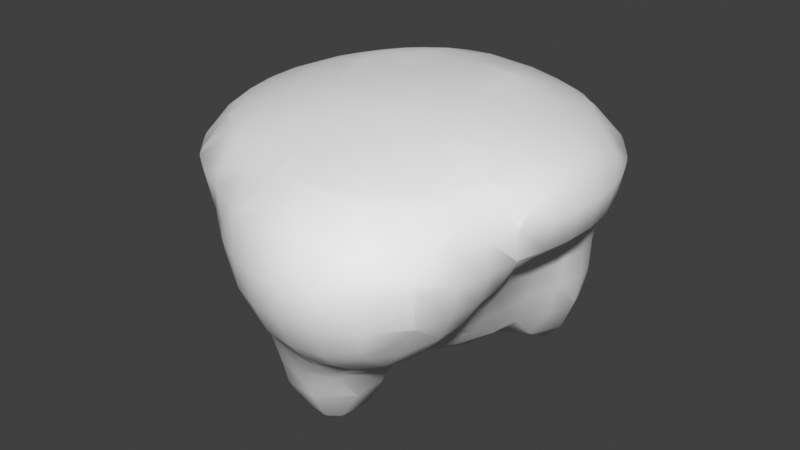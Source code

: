 # Source: floating_island_6.blend  (saved by Blender 4.5.91; exported with 4.5.12 LTS)
import bpy
from mathutils import Matrix  # noqa: F401  (used for matrix-valued properties, if any)

bpy.ops.wm.read_factory_settings(use_empty=True)
scene = bpy.context.scene
scene.name = 'Scene'

# ---- world
world_world = bpy.data.worlds.new('World'); scene.world = world_world
world_world.use_nodes = True; world_world.node_tree.nodes.clear()
_N = world_world.node_tree.nodes; _L = world_world.node_tree.links
n0 = _N.new('ShaderNodeOutputWorld'); n0.name = 'World Output'; n0.location = (300, 300)
n1 = _N.new('ShaderNodeBackground'); n1.name = 'Background'; n1.location = (10, 300)
n1.inputs[0].default_value = (0.05088, 0.05088, 0.05088, 1.0)
_L.new(n1.outputs[0], n0.inputs[0])
n0.is_active_output = True
world_world.color = (0.05088, 0.05088, 0.05088)
world_world.use_sun_shadow = False
world_world.sun_shadow_jitter_overblur = 0.0

# ---- meshes
me_floatingisland6_mesh = bpy.data.meshes.new('floatingisland6 mesh')
me_floatingisland6_mesh.from_pydata([(2.552, 3.587, 3.046), (2.552, 4.497, 2.719), (3.252, 4.497, 2.495), (3.462, 4.307, 2.495), (3.462, 3.587, 2.751), (3.462, 4.497, 2.404), (2.552, 5.407, 2.244), (3.462, 5.407, 1.617), (2.552, 4.997, 2.495), (2.552, 5.972, 1.585), (3.462, 5.426, 1.585), (3.487, 5.407, 1.585), (3.462, 5.407, 0.9862), (3.462, 5.198, 0.675), (4.226, 4.497, 0.675), (4.372, 4.497, 0.8564), (4.372, 4.603, 1.585), (3.462, 4.497, -0.1404), (3.462, 4.463, -0.235), (4.372, 3.674, -0.235), (4.372, 4.332, 0.675), (4.429, 3.587, -0.235), (4.902, 3.587, 0.675), (5.106, 3.587, 1.585), (4.466, 4.497, 1.585), (4.372, 3.587, 2.336), (4.372, 4.497, 1.734), (5.282, 3.252, 1.585), (5.282, 2.677, 1.972), (4.602, 2.677, 2.495), (4.372, 3.138, 2.495), (4.372, 2.677, 2.612), (4.372, 1.767, 2.76), (4.899, 1.767, 2.495), (4.372, 0.8571, 2.816), (5.018, 0.8571, 2.495), (5.282, 0.8571, 2.315), (5.282, 1.767, 2.228), (5.282, -0.05292, 2.282), (4.97, -0.05292, 2.495), (5.282, -0.9629, 2.108), (4.75, -0.9629, 2.495), (4.372, -1.873, 2.477), (4.372, -1.806, 2.495), (5.282, -1.873, 1.639), (4.372, -0.9629, 2.686), (3.462, -1.873, 2.876), (3.462, -0.9629, 3.019), (4.341, -1.873, 2.495), (2.552, -1.873, 3.092), (2.552, -0.9629, 3.237), (1.642, -1.873, 3.238), (1.642, -0.9629, 3.373), (0.7322, -1.873, 3.317), (0.7322, -1.301, 3.405), (1.317, -0.9629, 3.405), (0.7322, -0.9629, 3.448), (0.7322, -0.05292, 3.519), (1.642, -0.05292, 3.446), (1.642, -0.6312, 3.405), (1.964, -0.05292, 3.405), (-0.1778, -0.9629, 3.466), (-0.1778, -0.05292, 3.536), (-0.1778, 0.8571, 3.552), (0.7322, 0.8571, 3.535), (-1.088, -0.9629, 3.427), (-1.088, -0.05292, 3.5), (-0.1778, -1.432, 3.405), (-1.088, -1.142, 3.405), (-1.088, -1.873, 3.296), (-0.1778, -1.873, 3.336), (-1.088, -2.783, 3.087), (-0.1778, -2.783, 3.133), (-1.088, -3.693, 2.774), (-0.1778, -3.693, 2.855), (-0.1778, -4.539, 2.495), (-1.088, -4.271, 2.495), (-1.088, -4.603, 2.291), (-0.1778, -4.603, 2.463), (-0.1778, -5.513, 1.805), (-0.6692, -5.513, 1.585), (-1.088, -5.325, 1.585), (-1.088, -5.513, 1.175), (-0.1778, -5.701, 1.585), (-0.1778, -6.068, 0.675), (-1.088, -5.58, 0.675), (0.7322, -5.913, 1.585), (0.7322, -6.332, 0.675), (-0.1778, -5.956, -0.235), (0.7322, -6.302, -0.235), (-0.1778, -5.513, -1.038), (0.7322, -5.911, -1.145), (-0.06295, -5.513, -1.145), (0.7322, -5.513, -1.651), (1.642, -6.044, -1.145), (1.642, -5.513, -1.785), (1.642, -5.196, -2.055), (0.7322, -5.239, -2.055), (2.552, -5.86, -1.145), (2.552, -5.513, -1.582), (1.642, -6.383, -0.235), (2.552, -6.207, -0.235), (3.462, -5.717, -0.235), (3.462, -5.513, -0.7764), (3.175, -5.513, -1.145), (2.552, -6.18, 0.675), (3.462, -5.699, 0.675), (2.552, -5.679, 1.585), (2.893, -5.513, 1.585), (3.462, -5.513, 1.103), (2.552, -5.513, 1.75), (2.552, -4.603, 2.345), (3.462, -4.603, 1.97), (3.462, -5.123, 1.585), (2.552, -4.242, 2.495), (3.171, -3.693, 2.495), (3.462, -3.693, 2.381), (2.552, -3.693, 2.682), (2.552, -2.783, 2.907), (3.462, -2.783, 2.643), (3.462, -3.322, 2.495), (3.81, -2.783, 2.495), (1.642, -4.603, 2.511), (1.642, -3.693, 2.836), (1.767, -4.603, 2.495), (1.642, -4.637, 2.495), (0.7322, -4.603, 2.544), (0.7322, -4.701, 2.495), (0.7322, -5.513, 1.988), (1.642, -5.513, 1.975), (1.642, -5.917, 1.585), (0.08786, -4.603, 2.495), (0.7322, -3.693, 2.883), (0.7322, -2.783, 3.124), (1.642, -2.783, 3.058), (4.372, -3.693, 1.783), (4.372, -4.016, 1.585), (3.972, -4.603, 1.585), (4.372, -4.603, 0.9771), (4.372, -4.737, 0.675), (3.694, -5.513, 0.675), (4.372, -4.646, -0.235), (3.703, -5.513, -0.235), (4.372, -4.603, -0.3074), (3.957, -4.603, -1.145), (3.462, -5.267, -1.145), (3.462, -4.603, -1.681), (4.26, -3.693, -1.145), (3.462, -3.693, -1.953), (4.264, -2.783, -1.145), (3.462, -2.783, -1.923), (4.372, -3.693, -0.974), (4.372, -2.783, -1.004), (4.372, -1.873, -0.765), (4.09, -1.873, -1.145), (4.372, -0.9629, -0.5442), (4.051, -0.9629, -1.145), (3.462, -1.873, -1.996), (3.663, -0.9629, -2.055), (3.462, -1.692, -2.055), (3.462, -0.9629, -2.462), (3.833, -0.05292, -2.055), (3.462, -0.05292, -2.955), (3.908, 0.8571, -2.055), (3.591, 0.8571, -2.965), (3.462, 0.02787, -2.965), (3.462, 0.8571, -3.148), (3.456, -0.05292, -2.965), (2.552, -1.873, -2.77), (3.413, -1.873, -2.055), (3.084, -0.9629, -2.965), (2.552, -1.545, -2.965), (2.552, -2.783, -2.544), (3.277, -2.783, -2.055), (2.552, -3.693, -2.47), (3.301, -3.693, -2.055), (2.552, -4.603, -2.169), (2.847, -4.603, -2.055), (2.552, -4.852, -2.055), (1.642, -4.603, -2.682), (2.198, -2.783, -2.965), (2.11, -3.693, -2.965), (1.662, -3.693, -3.875), (1.736, -2.783, -3.875), (1.642, -1.873, -3.494), (1.642, -2.498, -3.875), (2.262, -1.873, -2.965), (1.642, -3.732, -3.875), (1.642, -4.386, -2.965), (0.7322, -4.603, -3.504), (1.323, -4.603, -2.965), (0.7322, -4.488, -3.875), (0.7322, -4.793, -2.965), (-0.1778, -4.603, -3.186), (-0.1778, -4.667, -2.965), (-0.1778, -4.976, -2.055), (-0.3002, -4.603, -2.965), (-0.6971, -4.603, -2.055), (-1.053, -4.603, -1.145), (-0.1778, -5.442, -1.145), (-1.088, -4.603, -1.073), (-1.088, -5.285, -0.235), (-0.8334, -5.513, -0.235), (-1.088, -5.513, 0.2844), (-1.998, -4.603, 0.1873), (-1.998, -4.904, 0.675), (-1.189, -5.513, 0.675), (-1.677, -4.603, -0.235), (-1.998, -4.14, -0.235), (-1.998, -3.693, -0.6402), (-1.088, -4.554, -1.145), (-1.622, -3.693, -1.145), (-1.088, -4.104, -2.055), (-1.301, -3.693, -2.055), (-1.088, -3.732, -2.965), (-1.106, -3.693, -2.965), (-1.088, -3.693, -3.062), (-0.1778, -4.418, -3.875), (-0.9042, -3.693, -3.875), (-0.9761, -2.783, -3.875), (-1.088, -2.783, -3.487), (-0.3846, -3.693, -4.785), (-0.4974, -2.783, -4.785), (-0.1778, -3.693, -4.966), (-0.1778, -2.783, -5.081), (-0.1778, -2.374, -4.785), (0.7322, -2.783, -5.187), (0.7322, -2.262, -4.785), (-0.1778, -1.873, -3.966), (0.7322, -1.873, -4.212), (0.7322, -1.621, -3.875), (-0.1778, -1.83, -3.875), (-0.1778, -0.9629, -3.13), (0.7322, -0.9629, -3.527), (0.7322, -0.05292, -3.757), (-0.1778, -0.05292, -3.34), (1.642, -0.9629, -3.622), (1.642, -0.3158, -3.875), (1.139, -0.05292, -3.875), (1.642, -0.05292, -3.924), (1.642, 0.7508, -3.875), (2.053, -0.05292, -3.875), (1.642, 0.8571, -3.854), (0.7322, 0.8571, -3.673), (2.552, -0.05292, -3.717), (2.552, 0.8571, -3.763), (2.552, -0.9629, -3.375), (-1.088, -0.05292, -3.153), (-1.088, -0.908, -2.965), (-0.6696, -0.9629, -2.965), (-1.088, -0.9629, -2.945), (-1.203, -0.9629, -2.965), (-1.998, -0.9629, -3.178), (-1.998, -0.05292, -3.313), (-1.088, 0.8571, -3.052), (-1.998, 0.8571, -3.223), (-1.088, 1.102, -2.965), (-1.998, 1.598, -2.965), (-0.1778, 0.8571, -3.241), (-0.1778, 1.4, -2.965), (-1.088, 1.767, -2.649), (-0.1778, 1.767, -2.657), (0.4778, 1.767, -2.965), (0.7322, 1.936, -2.965), (0.7322, 2.598, -2.055), (0.2091, 2.677, -2.055), (-0.1778, 2.677, -2.273), (0.7322, 2.677, -1.965), (0.7322, 3.587, -1.426), (0.1772, 3.587, -2.055), (0.7322, 4.311, -1.145), (0.6574, 4.497, -1.145), (-0.01978, 4.497, -2.055), (0.7322, 4.497, -1.029), (-0.1778, 4.714, -2.055), (-0.1778, 5.4, -1.145), (-1.088, 5.407, -1.722), (-1.088, 5.184, -2.055), (-0.1916, 5.407, -1.145), (-0.1778, 5.407, -1.13), (-1.998, 5.407, -1.38), (-1.998, 4.966, -2.055), (-1.998, 4.497, -2.409), (-1.088, 4.497, -2.595), (-1.998, 3.587, -2.651), (-1.088, 3.587, -2.753), (-1.998, 2.677, -2.683), (-1.088, 2.677, -2.632), (-1.998, 1.767, -2.886), (-2.908, 2.677, -2.423), (-2.908, 1.817, -2.965), (-2.438, 1.767, -2.965), (-3.818, 1.767, -2.843), (-3.264, 1.767, -2.965), (-3.558, 2.677, -2.055), (-3.818, 2.565, -2.055), (-3.818, 2.677, -1.848), (-2.908, 3.52, -2.055), (-2.908, 3.587, -2.026), (-3.453, 3.587, -1.145), (-3.818, 3.055, -1.145), (-3.818, 3.587, -0.3486), (-4.728, 2.677, -0.4606), (-4.381, 2.677, -1.145), (-3.901, 3.587, -0.235), (-4.728, 2.797, -0.235), (-4.728, 3.587, 0.4905), (-3.818, 3.697, -0.235), (-3.818, 4.497, 0.344), (-4.248, 4.497, 0.675), (-4.728, 3.887, 0.675), (-4.49, 4.497, 1.585), (-4.728, 4.2, 1.585), (-3.818, 4.924, 0.675), (-3.818, 5.166, 1.585), (-3.222, 5.407, 0.675), (-3.512, 5.407, 1.585), (-3.415, 4.497, -0.235), (-2.908, 5.204, -0.235), (-2.908, 5.407, 0.2541), (-2.908, 5.621, 0.675), (-2.683, 5.407, -0.235), (-1.998, 5.805, -0.235), (-1.998, 6.076, 0.675), (-1.998, 6.215, 1.585), (-2.908, 5.799, 1.585), (-2.908, 5.407, 2.093), (-1.998, 5.407, 2.425), (-1.998, 5.291, 2.495), (-2.908, 4.783, 2.495), (-2.908, 4.497, 2.623), (-1.998, 4.497, 2.855), (-1.7, 5.407, 2.495), (-1.088, 5.407, 2.606), (-1.088, 4.497, 3.065), (-1.088, 5.594, 2.495), (-0.1778, 5.775, 2.495), (-0.1778, 5.407, 2.724), (-1.088, 6.317, 1.855), (-0.1778, 6.317, 1.991), (0.7322, 6.317, 1.953), (0.7322, 5.712, 2.495), (1.642, 6.317, 1.595), (1.642, 5.42, 2.495), (0.7322, 5.407, 2.668), (1.642, 5.407, 2.502), (0.7322, 4.497, 3.022), (1.642, 4.497, 2.911), (0.7322, 3.587, 3.303), (1.642, 3.587, 3.264), (1.642, 2.945, 3.405), (0.7322, 3.123, 3.405), (2.552, 2.677, 3.239), (1.858, 2.677, 3.405), (2.552, 1.767, 3.297), (1.976, 1.767, 3.405), (1.642, 1.767, 3.46), (1.642, 2.677, 3.444), (0.7322, 1.767, 3.514), (0.7322, 2.677, 3.477), (1.642, 0.8571, 3.463), (-0.1778, 1.767, 3.514), (-0.1778, 2.677, 3.435), (-1.088, 1.767, 3.516), (-1.088, 2.677, 3.485), (-1.088, 0.8571, 3.516), (-1.998, 0.8571, 3.452), (-1.998, 1.767, 3.476), (-1.991, -0.05292, 3.405), (-1.998, -0.03157, 3.405), (-1.998, -0.05292, 3.404), (-2.908, -0.05292, 3.255), (-2.908, 0.8571, 3.313), (-2.363, 0.8571, 3.405), (-2.908, -0.9629, 3.166), (-1.998, -0.9629, 3.331), (-2.908, -1.873, 3.014), (-1.998, -1.873, 3.191), (-2.908, -2.783, 2.767), (-1.998, -2.783, 2.971), (-1.998, -3.693, 2.629), (-2.528, -3.693, 2.495), (-2.908, -3.451, 2.495), (-1.998, -3.96, 2.495), (-3.678, -2.783, 2.495), (-3.818, -3.693, 1.809), (-3.818, -2.783, 2.428), (-2.908, -3.693, 2.362), (-3.818, -2.628, 2.495), (-4.728, -2.783, 1.693), (-4.728, -1.873, 2.273), (-4.359, -1.873, 2.495), (-3.818, -1.873, 2.736), (-4.728, -0.9629, 2.521), (-3.818, -0.9629, 2.914), (-4.728, -1.092, 2.495), (-4.728, -0.05292, 2.64), (-3.818, -0.05292, 3.009), (-4.728, 0.8571, 2.666), (-3.818, 0.8571, 3.032), (-4.728, 1.767, 2.602), (-3.818, 1.767, 2.977), (-4.728, 2.425, 2.495), (-4.627, 2.677, 2.495), (-3.818, 2.677, 2.851), (-4.728, 2.677, 2.434), (-4.728, 3.587, 2.101), (-4.111, 3.587, 2.495), (-5.638, 1.767, 1.883), (-5.638, 2.421, 1.585), (-5.553, 2.677, 1.585), (-4.924, 1.767, 2.495), (-5.638, 0.8571, 2.016), (-5.043, 0.8571, 2.495), (-5.638, -0.05292, 1.962), (-4.994, -0.05292, 2.495), (-5.638, -0.9629, 1.663), (-4.775, -0.9629, 2.495), (-5.677, -0.9629, 1.585), (-5.862, -0.05292, 1.585), (-5.676, -0.9629, 0.675), (-5.856, -0.05292, 0.675), (-5.651, -0.9629, -0.235), (-5.828, -0.05292, -0.235), (-5.638, -0.9629, -0.7212), (-5.638, -0.8678, -1.145), (-5.785, -0.05292, -1.145), (-5.638, -0.05292, -1.858), (-5.638, 0.8571, -1.409), (-5.683, 0.8571, -1.145), (-5.638, 1.0, -1.145), (-5.638, 1.314, -0.235), (-5.764, 0.8571, -0.235), (-5.638, 1.767, 0.5426), (-5.686, 1.767, 0.675), (-5.853, 0.8571, 0.675), (-5.803, 1.767, 1.585), (-5.903, 0.8571, 1.585), (-5.638, 1.929, 0.675), (-5.451, 1.767, -0.235), (-4.837, 2.677, -0.235), (-5.371, 2.677, 0.675), (-5.277, 1.767, -1.145), (-5.43, 0.8571, -2.055), (-4.93, 1.767, -2.055), (-4.728, 0.8571, -2.799), (-4.728, 1.767, -2.303), (-4.728, 1.983, -2.055), (-4.728, -0.05292, -2.912), (-5.558, -0.05292, -2.055), (-4.728, -0.9629, -2.742), (-5.367, -0.9629, -2.055), (-4.728, -1.873, -2.105), (-4.768, -1.873, -2.055), (-5.608, -0.9629, -1.145), (-5.095, -1.873, -1.145), (-5.638, -0.9965, -0.235), (-5.188, -1.873, -0.235), (-5.638, -1.074, 0.675), (-5.286, -1.873, 0.675), (-5.638, -1.087, 1.585), (-5.331, -1.873, 1.585), (-4.728, -2.409, -0.235), (-4.728, -2.683, 0.675), (-4.642, -2.783, 0.675), (-4.272, -2.783, -0.235), (-4.728, -2.783, 0.8598), (-4.728, -2.868, 1.585), (-3.978, -3.693, 1.585), (-3.818, -3.693, 0.7952), (-3.818, -3.601, 0.675), (-3.818, -3.834, 1.585), (-2.908, -4.468, 1.585), (-2.908, -4.259, 0.675), (-3.705, -3.693, 0.675), (-2.908, -3.693, 0.131), (-3.818, -3.062, -0.235), (-2.908, -3.435, -0.235), (-3.818, -2.81, -1.145), (-2.908, -3.037, -1.145), (-3.818, -2.783, -1.242), (-2.908, -2.783, -1.81), (-1.998, -3.269, -1.145), (-1.998, -2.783, -1.818), (-1.998, -2.607, -2.055), (-2.908, -2.669, -2.055), (-2.908, -1.873, -2.89), (-1.998, -1.873, -2.763), (-3.818, -1.873, -2.729), (-3.818, -2.49, -2.055), (-2.908, -1.746, -2.965), (-3.818, -1.465, -2.965), (-3.818, -0.9629, -3.153), (-2.908, -0.9629, -3.279), (-2.908, -0.05292, -3.403), (-3.818, -0.05292, -3.288), (-2.908, 0.8571, -3.321), (-3.818, 0.8571, -3.197), (-4.437, 0.8571, -2.965), (-4.636, -0.05292, -2.965), (-3.818, 1.536, -2.965), (-4.332, -0.9629, -2.965), (-1.998, -1.525, -2.965), (-4.728, -1.912, -2.055), (-4.728, -2.253, -1.145), (-3.879, -2.783, -1.145), (-1.723, -2.783, -2.055), (-2.652, -4.603, 1.585), (-2.396, -4.603, 0.675), (-1.998, -4.899, 1.585), (-1.998, -4.603, 2.015), (-4.791, -2.783, 1.585), (-4.728, 2.406, -1.145), (-3.818, 3.587, 2.625), (-3.818, 3.96, 2.495), (-3.276, 4.497, 2.495), (-2.908, 3.587, 2.924), (-3.818, 4.497, 2.235), (-2.908, 2.677, 3.138), (-2.908, 1.767, 3.283), (-1.998, 2.677, 3.389), (-1.998, 2.549, 3.405), (-2.387, 1.767, 3.405), (-1.896, 2.677, 3.405), (-1.088, 3.248, 3.405), (-1.998, 3.587, 3.176), (-1.088, 3.587, 3.348), (-0.1778, 3.587, 3.336), (-0.1778, 2.957, 3.405), (2.552, 0.8571, 3.331), (2.084, 0.8571, 3.405), (2.552, -0.05292, 3.314), (3.462, 2.677, 2.959), (3.462, 1.767, 3.078), (1.676, 5.407, 2.495), (-0.1778, 4.497, 3.122), (0.7322, 6.522, 1.585), (1.642, 6.322, 1.585), (0.7322, 6.331, 0.675), (0.8175, 6.317, 0.675), (1.642, 6.317, 1.017), (0.7322, 6.317, 0.6597), (0.7322, 5.407, -0.1391), (1.642, 5.407, 0.09466), (1.642, 6.132, 0.675), (0.7322, 5.317, -0.235), (1.642, 4.726, -0.235), (2.552, 4.692, -0.235), (2.552, 5.407, 0.3531), (0.6054, 5.407, -0.235), (2.552, 5.769, 0.675), (1.658, 6.317, 1.585), (3.171, 5.407, 0.675), (-0.1778, 6.317, 0.6086), (-0.1778, 5.81, -0.235), (-1.088, 5.974, -0.235), (-0.9147, 6.317, 0.675), (-1.088, 6.298, 0.675), (-1.088, 6.317, 0.7211), (-0.1778, 6.375, 0.675), (-0.1778, 6.557, 1.585), (-1.088, 6.461, 1.585), (-1.681, 6.317, 1.585), (-1.998, 5.513, -1.145), (-2.197, 5.407, -1.145), (-1.088, 5.678, -1.145), (-5.131, 3.587, 1.585), (-4.92, 3.587, 0.675), (-2.882, 3.587, -2.055), (-2.908, 1.767, -2.993), (-0.1778, 3.587, -2.385), (-2.908, 4.497, -1.395), (-2.457, 4.497, -2.055), (-2.908, 4.706, -1.145), (-3.032, 4.497, -1.145), (0.803, 2.677, -2.055), (0.7322, 1.767, -3.127), (1.642, 1.767, -3.791), (1.642, 2.677, -3.736), (1.194, 2.677, -2.965), (1.784, 1.767, -3.875), (1.749, 2.677, -3.875), (2.552, 1.767, -4.175), (2.552, 2.677, -4.548), (2.552, 3.587, -4.122), (2.218, 3.587, -3.875), (2.552, 3.773, -3.875), (2.552, 4.159, -2.965), (1.703, 3.587, -2.965), (1.642, 3.587, -2.759), (2.552, 4.284, -2.055), (1.642, 3.732, -2.055), (3.462, 4.084, -2.965), (3.462, 4.216, -2.055), (4.079, 3.587, -2.965), (4.227, 3.587, -2.055), (4.372, 2.677, -2.842), (4.372, 3.28, -2.055), (4.346, 2.677, -2.965), (4.372, 3.367, -1.145), (4.26, 3.587, -1.145), (4.372, 3.587, -0.4322), (4.516, 2.677, -1.145), (4.713, 2.677, -0.235), (4.372, 1.767, -0.9136), (4.621, 1.767, -0.235), (4.372, 1.893, -1.145), (5.282, 1.767, 0.3674), (5.282, 2.677, 0.6211), (5.282, 0.8571, 0.2799), (4.527, 0.8571, -0.235), (5.696, 0.8571, 0.675), (5.592, 1.767, 0.675), (5.879, 0.8571, 1.585), (5.778, 1.767, 1.585), (5.527, 2.677, 1.585), (5.333, 2.677, 0.675), (5.654, -0.05292, 0.675), (5.838, -0.05292, 1.585), (5.465, -0.9629, 0.675), (5.652, -0.9629, 1.585), (5.282, -0.9629, 0.4614), (5.282, -0.05292, 0.3153), (5.282, -1.784, 0.675), (4.604, -0.9629, -0.235), (4.775, -1.873, -0.235), (5.269, -1.873, 0.675), (5.282, -1.873, 0.7248), (5.122, -2.783, 0.675), (4.943, -2.783, 1.585), (5.282, -1.937, 1.585), (5.311, -1.873, 1.585), (5.282, 2.804, 0.675), (4.372, 2.12, -2.055), (4.473, 2.677, -2.055), (4.26, 1.767, -2.055), (4.336, 1.767, -1.145), (4.372, 0.8571, -0.3998), (4.066, 0.8571, -1.145), (4.076, 1.767, -2.965), (3.499, 1.767, -3.875), (3.977, 2.677, -3.875), (1.513, 3.587, -2.055), (1.642, 3.506, -2.965), (3.462, 3.587, -3.982), (3.462, 3.668, -3.875), (3.573, 3.587, -3.875), (3.462, 2.677, -4.434), (2.552, 1.191, -3.875), (3.462, 1.73, -3.875), (3.462, 1.767, -3.91), (1.234, -1.873, -3.875), (-0.974, -1.873, -2.965), (-0.2472, -1.873, -3.875), (1.252, -2.783, -4.785), (1.642, -2.783, -4.115), (1.642, -3.693, -3.927), (1.137, -3.693, -4.785), (0.7322, -3.693, -5.078), (0.7322, -4.009, -4.785), (-0.1778, -3.899, -4.785), (-1.088, -2.091, -2.965), (-1.088, -1.873, -2.863), (-1.257, -2.783, -2.965), (-2.434, -3.693, -0.235), (4.065, -0.05292, -1.145), (4.372, -0.05292, -0.4574), (4.842, -2.783, -0.235), (4.736, -3.693, -0.235), (4.397, -4.603, -0.235), (4.461, -4.603, 0.675), (4.885, -3.693, 0.675), (4.55, -3.693, 1.585), (1.642, -6.373, 0.675), (-1.344, -0.9629, 3.405), (3.462, 0.8571, 3.125), (4.086, 3.587, 2.495), (3.371, 4.497, -0.235), (2.552, 4.497, -0.6395), (2.552, 4.371, -1.145), (3.462, 4.258, -1.145), (1.642, 4.497, -0.391), (1.642, 3.965, -1.145), (4.548, -0.05292, -0.235), (3.462, -0.05292, 3.106), (4.372, -0.05292, 2.793), (4.372, -2.783, 2.174), (-0.1778, 4.497, -2.205)], [], [(3, 2, 1, 0), (4, 3, 0), (2, 3, 5), (2, 5, 7, 6), (8, 2, 6), (7, 10, 9, 6), (11, 10, 7), (10, 11, 12), (15, 14, 13, 12), (11, 16, 15, 12), (13, 14, 17), (20, 19, 18, 17), (14, 20, 17), (20, 22, 21, 19), (23, 22, 20, 15), (24, 23, 15), (23, 24, 26, 25), (24, 16, 26), (28, 27, 23, 25), (30, 29, 28, 25), (29, 30, 31), (33, 29, 31, 32), (35, 33, 32, 34), (37, 33, 35, 36), (36, 35, 39, 38), (38, 39, 41, 40), (40, 41, 43, 42), (44, 40, 42), (43, 41, 45), (43, 45, 47, 46), (48, 43, 46), (46, 47, 50, 49), (49, 50, 52, 51), (52, 55, 54, 53), (51, 52, 53), (54, 55, 56), (59, 58, 57, 56), (55, 59, 56), (59, 60, 58), (56, 57, 62, 61), (57, 64, 63, 62), (61, 62, 66, 65), (68, 67, 61, 65), (70, 67, 68, 69), (72, 70, 69, 71), (74, 72, 71, 73), (76, 75, 74, 73), (78, 75, 76, 77), (80, 79, 78, 77), (81, 80, 77), (80, 81, 82), (84, 83, 80, 82), (85, 84, 82), (87, 86, 83, 84), (89, 87, 84, 88), (91, 89, 88, 90), (92, 91, 90), (91, 92, 93), (95, 94, 91, 93), (97, 96, 95, 93), (99, 98, 94, 95), (98, 101, 100, 94), (103, 102, 101, 98), (104, 103, 98), (102, 106, 105, 101), (109, 108, 107, 105), (106, 109, 105), (107, 108, 110), (113, 112, 111, 110), (108, 113, 110), (116, 115, 114, 111), (112, 116, 111), (114, 115, 117), (120, 119, 118, 117), (115, 120, 117), (120, 121, 119), (114, 117, 123, 122), (124, 114, 122), (125, 124, 122), (127, 125, 122, 126), (129, 125, 127, 128), (86, 130, 129, 128), (131, 127, 126), (122, 123, 132, 126), (123, 134, 133, 132), (120, 115, 116), (136, 135, 116, 112), (137, 136, 112), (136, 137, 138), (138, 137, 113, 109), (140, 139, 138, 109), (139, 140, 142, 141), (143, 141, 142, 103), (145, 144, 143, 103), (144, 145, 146), (148, 147, 144, 146), (150, 149, 147, 148), (147, 149, 152, 151), (149, 154, 153, 152), (154, 156, 155, 153), (158, 156, 154, 157), (159, 158, 157), (158, 159, 160), (162, 161, 158, 160), (164, 163, 161, 162), (165, 164, 162), (164, 165, 166), (167, 165, 162), (160, 159, 169, 168), (171, 170, 160, 168), (168, 169, 173, 172), (172, 173, 175, 174), (174, 175, 177, 176), (177, 178, 176), (176, 178, 96, 179), (181, 180, 172, 174), (183, 180, 181, 182), (180, 183, 185, 184), (186, 180, 184), (182, 181, 188, 187), (187, 188, 190, 189), (191, 187, 189), (190, 188, 179), (190, 192, 189), (189, 192, 194, 193), (192, 97, 195, 194), (195, 197, 196, 194), (199, 198, 197, 195), (90, 202, 201, 200), (198, 199, 90, 200), (201, 202, 203), (203, 206, 205, 204), (207, 201, 203, 204), (208, 207, 204), (200, 207, 208, 209), (211, 210, 200, 209), (210, 211, 213, 212), (212, 213, 215, 214), (214, 215, 216), (193, 196, 214, 216), (218, 217, 193, 216), (220, 219, 218, 216), (218, 219, 222, 221), (221, 222, 224, 223), (222, 225, 224), (225, 227, 226, 224), (229, 227, 225, 228), (231, 230, 229, 228), (233, 230, 231, 232), (235, 234, 233, 232), (238, 237, 236, 233), (234, 238, 233), (237, 238, 239), (238, 240, 239), (241, 237, 239), (242, 240, 238, 234), (243, 242, 234), (244, 241, 240, 242), (245, 244, 242), (241, 244, 246, 236), (237, 241, 236), (244, 167, 170, 246), (232, 249, 248, 247), (235, 232, 247), (248, 249, 250), (251, 248, 250), (247, 248, 251, 252), (253, 247, 252), (255, 254, 247, 253), (257, 256, 254, 255), (256, 259, 258, 254), (261, 259, 256, 260), (262, 259, 261), (264, 263, 262, 261), (266, 265, 264, 261), (264, 265, 267), (265, 269, 268, 267), (272, 271, 270, 268), (269, 272, 268), (270, 271, 273), (275, 271, 272, 274), (275, 274, 277, 276), (278, 275, 276), (275, 278, 279), (276, 277, 281, 280), (281, 277, 283, 282), (282, 283, 285, 284), (284, 285, 287, 286), (286, 287, 260, 288), (288, 291, 290, 289), (286, 288, 289), (257, 291, 288), (289, 290, 293, 292), (295, 294, 289, 292), (294, 295, 296), (298, 297, 294, 296), (300, 299, 298, 296), (299, 300, 301), (301, 300, 303, 302), (305, 304, 301, 302), (304, 305, 306), (308, 307, 304, 306), (310, 309, 308, 306), (312, 311, 309, 310), (309, 311, 314, 313), (314, 316, 315, 313), (319, 318, 317, 308), (313, 315, 319, 308), (315, 320, 319), (323, 322, 321, 319), (320, 323, 319), (325, 324, 323, 320), (327, 324, 325, 326), (329, 328, 327, 326), (331, 328, 329, 330), (333, 332, 328, 331), (334, 333, 331), (335, 332, 333), (337, 336, 335, 333), (335, 336, 339, 338), (336, 341, 340, 339), (341, 343, 342, 340), (345, 343, 341, 344), (347, 345, 344, 346), (349, 347, 346, 348), (351, 350, 349, 348), (353, 352, 0, 349), (350, 353, 349), (352, 353, 355, 354), (355, 353, 357, 356), (356, 357, 359, 358), (360, 356, 358, 64), (358, 359, 362, 361), (361, 362, 364, 363), (63, 361, 363, 365), (365, 363, 367, 366), (368, 66, 365, 366), (369, 368, 366), (368, 369, 370), (369, 373, 372, 371), (370, 369, 371), (375, 370, 371, 374), (377, 375, 374, 376), (379, 377, 376, 378), (381, 380, 379, 378), (382, 381, 378), (381, 383, 380), (384, 382, 378), (382, 384, 386, 385), (387, 382, 385), (384, 388, 386), (388, 391, 390, 389), (386, 388, 389), (391, 388, 392), (391, 392, 394, 393), (395, 391, 393), (394, 397, 396, 393), (397, 399, 398, 396), (399, 401, 400, 398), (404, 403, 402, 400), (401, 404, 400), (402, 403, 405), (403, 407, 406, 405), (405, 410, 409, 408), (411, 402, 405, 408), (413, 411, 408, 412), (415, 413, 412, 414), (417, 415, 414, 416), (414, 419, 418, 416), (418, 419, 421, 420), (420, 421, 423, 422), (423, 426, 425, 424), (422, 423, 424), (425, 426, 427), (426, 429, 428, 427), (429, 430, 428), (429, 432, 431, 430), (432, 435, 434, 433), (431, 432, 433), (437, 436, 434, 435), (434, 436, 409, 438), (434, 438, 433), (441, 440, 439, 433), (438, 441, 433), (439, 431, 433), (431, 439, 442, 430), (442, 444, 443, 428), (430, 442, 428), (443, 444, 446, 445), (444, 447, 446), (449, 443, 445, 448), (451, 449, 448, 450), (453, 451, 450, 452), (455, 454, 451, 453), (455, 457, 456, 424), (454, 455, 424), (457, 459, 458, 456), (459, 461, 460, 458), (463, 459, 457, 462), (465, 464, 463, 462), (463, 464, 466), (469, 468, 467, 466), (464, 470, 469, 466), (471, 468, 469), (468, 471, 385), (473, 472, 471, 469), (474, 473, 469), (473, 474, 475), (475, 474, 470, 476), (477, 475, 476), (479, 477, 476, 478), (481, 479, 478, 480), (483, 482, 479, 481), (485, 484, 483, 481), (487, 484, 485, 486), (486, 485, 489, 488), (491, 490, 486, 488), (493, 490, 491, 492), (495, 494, 493, 492), (497, 496, 494, 495), (499, 498, 497, 495), (498, 500, 497), (501, 499, 495, 492), (252, 502, 490, 493), (491, 501, 492), (488, 489, 503, 452), (480, 505, 504, 503), (489, 480, 503), (484, 506, 483), (478, 505, 480), (476, 465, 505, 478), (508, 507, 472, 473), (509, 507, 508, 205), (507, 509, 510), (470, 474, 469), (467, 511, 466), (511, 467, 389), (505, 465, 462, 504), (470, 464, 465, 476), (504, 455, 453, 503), (503, 453, 452), (448, 499, 501, 450), (444, 442, 512, 447), (428, 443, 449, 427), (451, 454, 425, 427), (449, 451, 427), (456, 422, 424), (425, 454, 424), (421, 435, 432, 423), (458, 420, 422, 456), (419, 437, 435, 421), (460, 418, 420, 458), (418, 460, 416), (409, 436, 408), (513, 407, 403, 404), (514, 407, 513), (330, 515, 514, 513), (516, 330, 513), (514, 515, 517), (518, 516, 513, 404), (519, 518, 404, 401), (521, 520, 518, 519), (522, 521, 519), (521, 522, 367), (402, 411, 400), (372, 519, 401, 399), (400, 411, 413, 398), (398, 413, 415, 396), (396, 415, 417, 393), (417, 395, 393), (391, 395, 390), (390, 461, 511, 389), (471, 472, 387, 385), (384, 378, 376, 392), (388, 384, 392), (376, 374, 394, 392), (374, 371, 397, 394), (371, 372, 399, 397), (373, 369, 366), (364, 523, 521, 367), (363, 364, 367), (524, 523, 364), (524, 526, 525, 520), (523, 524, 520), (524, 528, 527, 526), (354, 355, 530, 529), (529, 530, 60, 531), (533, 532, 352, 354), (528, 351, 348, 527), (8, 534, 345, 347), (1, 8, 347), (346, 344, 337, 535), (534, 343, 345), (342, 537, 536, 340), (537, 540, 539, 538), (536, 537, 538), (538, 539, 541), (539, 544, 543, 542), (541, 539, 542), (543, 546, 545, 542), (548, 547, 546, 543), (545, 549, 542), (544, 550, 548, 543), (9, 550, 544, 540), (551, 9, 540), (550, 552, 548), (542, 549, 554, 553), (541, 542, 553), (554, 549, 279), (556, 553, 554, 555), (557, 556, 555), (556, 557, 558), (560, 559, 556, 558), (561, 560, 558), (562, 561, 558), (561, 562, 338), (556, 559, 553), (559, 538, 541, 553), (544, 539, 540), (537, 551, 540), (560, 536, 538, 559), (344, 341, 336, 337), (526, 334, 331, 525), (535, 337, 333, 334), (329, 515, 330), (328, 332, 327), (338, 562, 324, 327), (332, 335, 338, 327), (325, 316, 326), (562, 558, 557, 323), (324, 562, 323), (564, 321, 322, 563), (564, 563, 280), (322, 555, 565, 563), (323, 557, 555, 322), (321, 318, 319), (567, 566, 312, 310), (312, 566, 406), (410, 566, 567, 441), (309, 313, 308), (317, 307, 308), (567, 310, 306), (440, 441, 567, 306), (305, 440, 306), (304, 307, 301), (303, 512, 302), (440, 305, 302), (568, 297, 298), (303, 296, 295, 447), (512, 303, 447), (293, 290, 569), (294, 297, 289), (293, 500, 292), (447, 295, 292, 446), (285, 570, 266, 287), (568, 284, 286, 289), (297, 568, 289), (563, 565, 276, 280), (280, 281, 572, 571), (573, 564, 280, 571), (574, 573, 571), (575, 264, 267), (262, 263, 576), (579, 578, 577, 576), (263, 579, 576), (578, 581, 580, 577), (580, 581, 583, 582), (581, 585, 584, 583), (585, 586, 584), (585, 588, 587, 586), (590, 587, 588, 589), (591, 590, 589), (590, 593, 592, 587), (593, 595, 594, 592), (594, 595, 597, 596), (598, 594, 596), (595, 600, 599, 597), (599, 600, 601), (603, 602, 599, 601), (21, 603, 601), (602, 603, 605, 604), (606, 602, 604), (605, 603, 608, 607), (610, 605, 607, 609), (607, 612, 611, 609), (612, 614, 613, 611), (616, 615, 614, 612), (614, 615, 28, 37), (611, 613, 618, 617), (617, 618, 620, 619), (622, 617, 619, 621), (619, 623, 621), (626, 625, 624, 621), (623, 626, 621), (626, 623, 627), (629, 628, 626, 627), (630, 629, 627), (631, 630, 627), (630, 631, 44), (619, 620, 631, 627), (623, 619, 627), (609, 611, 617, 622), (608, 616, 612, 607), (632, 616, 608), (634, 602, 606, 633), (634, 633, 596), (606, 636, 635, 633), (636, 606, 604), (638, 636, 604, 637), (635, 639, 598, 596), (633, 635, 596), (641, 598, 639, 640), (597, 634, 596), (642, 591, 589), (579, 575, 642, 589), (643, 579, 589), (586, 645, 644, 584), (645, 646, 644), (644, 646, 641, 647), (648, 580, 582), (650, 649, 648, 582), (640, 649, 650), (583, 647, 650, 582), (588, 585, 581, 578), (643, 588, 578), (570, 269, 265, 266), (264, 575, 579, 263), (291, 257, 255, 496), (569, 291, 496), (251, 502, 252), (494, 253, 252, 493), (184, 651, 230, 233), (236, 184, 233), (653, 652, 249, 232), (231, 653, 232), (655, 654, 227, 229), (651, 185, 655, 229), (657, 654, 655, 656), (226, 654, 657, 658), (657, 659, 658), (658, 659, 660, 223), (659, 191, 217, 660), (660, 221, 223), (224, 226, 658, 223), (652, 653, 219, 220), (661, 652, 220), (652, 661, 662), (663, 661, 220), (213, 506, 663, 215), (482, 211, 209), (208, 664, 209), (204, 508, 473, 475), (664, 208, 204, 475), (85, 206, 203), (205, 508, 204), (210, 198, 200), (201, 207, 200), (194, 196, 193), (217, 191, 189, 193), (186, 171, 168), (161, 665, 156, 158), (156, 665, 666, 155), (155, 624, 625, 153), (153, 625, 667, 152), (152, 667, 668, 151), (151, 668, 669, 143), (668, 671, 670, 669), (157, 154, 149, 150), (177, 175, 148, 146), (144, 147, 151, 143), (669, 141, 143), (669, 670, 139, 141), (139, 670, 138), (671, 672, 136, 138), (670, 671, 138), (114, 124, 111), (113, 137, 112), (111, 124, 125, 129), (110, 111, 129), (106, 140, 109), (105, 107, 130, 673), (104, 145, 103), (142, 102, 103), (104, 98, 99), (199, 92, 90), (94, 100, 89, 91), (88, 202, 90), (673, 130, 86, 87), (206, 85, 82), (82, 81, 509, 205), (206, 82, 205), (127, 131, 78, 79), (128, 127, 79), (509, 81, 77, 510), (131, 75, 78), (77, 76, 383, 510), (131, 126, 132, 74), (75, 131, 74), (383, 76, 73, 380), (132, 133, 72, 74), (133, 53, 70, 72), (71, 69, 377, 379), (68, 674, 375, 377), (69, 68, 377), (674, 68, 65), (66, 368, 674, 65), (53, 54, 67, 70), (631, 620, 40, 44), (620, 618, 38, 40), (34, 32, 533, 675), (32, 31, 532, 533), (30, 676, 4, 532), (31, 30, 532), (28, 29, 33, 37), (615, 27, 28), (676, 30, 25), (19, 21, 601), (21, 22, 632, 608), (603, 21, 608), (17, 677, 547, 548), (552, 13, 17, 548), (547, 677, 678), (18, 680, 679, 678), (677, 18, 678), (678, 679, 682, 681), (20, 14, 15), (16, 24, 15), (13, 552, 12), (534, 8, 6), (676, 25, 26, 5), (3, 676, 5), (2, 8, 1), (676, 3, 4), (18, 677, 17), (675, 533, 354, 529), (665, 638, 637, 666), (637, 610, 683, 666), (0, 1, 347, 349), (546, 547, 678, 681), (604, 605, 610, 637), (666, 683, 624, 155), (684, 675, 529, 531), (47, 684, 531, 50), (119, 46, 49, 118), (134, 51, 53, 133), (39, 35, 34, 685), (683, 610, 609, 622), (43, 48, 42), (42, 48, 121, 686), (630, 44, 42, 686), (629, 630, 686), (672, 629, 686, 135), (625, 626, 628, 667), (685, 34, 675, 684), (45, 685, 684, 47), (121, 48, 46, 119), (531, 60, 59, 52), (50, 531, 52), (118, 49, 51, 134), (22, 23, 27, 632), (647, 641, 640, 650), (618, 613, 36, 38), (163, 638, 665, 161), (166, 165, 167, 244), (245, 166, 244), (628, 629, 672, 671), (169, 159, 157), (170, 171, 246), (682, 679, 590, 591), (580, 648, 245, 242), (577, 580, 242), (246, 171, 186, 184), (236, 246, 184), (571, 572, 568, 298), (262, 576, 243, 258), (259, 262, 258), (258, 243, 234, 235), (510, 383, 381, 387), (472, 507, 510, 387), (213, 211, 482, 483), (506, 213, 483), (19, 601, 600, 680), (18, 19, 680), (680, 600, 595, 593), (592, 594, 646, 645), (27, 615, 616, 632), (599, 602, 634, 597), (646, 594, 598, 641), (635, 636, 638, 163), (640, 639, 164, 166), (649, 640, 166), (10, 12, 552, 550), (9, 10, 550), (587, 592, 645, 586), (532, 4, 0, 352), (584, 644, 647, 583), (648, 649, 166, 245), (682, 591, 642, 268), (270, 682, 268), (588, 643, 589), (268, 642, 575, 267), (579, 643, 578), (41, 39, 685, 45), (624, 683, 622, 621), (686, 121, 120, 116), (135, 686, 116), (667, 628, 671, 668), (175, 173, 150, 148), (113, 108, 109), (142, 140, 106, 102), (146, 145, 104, 99), (178, 177, 146, 99), (60, 530, 360, 58), (240, 241, 239), (117, 118, 134, 123), (655, 183, 182, 656), (130, 107, 110, 129), (101, 105, 673, 100), (96, 178, 99, 95), (73, 71, 379, 380), (477, 664, 475), (215, 663, 220, 216), (80, 83, 79), (88, 84, 85, 203), (202, 88, 203), (93, 92, 199, 195), (97, 93, 195), (170, 167, 162, 160), (185, 651, 184), (180, 186, 168, 172), (185, 183, 655), (181, 174, 176, 179), (188, 181, 179), (182, 187, 656), (230, 651, 229), (227, 654, 226), (100, 673, 87, 89), (179, 96, 97, 192), (190, 179, 192), (656, 187, 191, 659), (657, 656, 659), (250, 249, 652, 662), (653, 231, 228), (663, 506, 484, 487), (662, 661, 663, 487), (222, 219, 653, 228), (225, 222, 228), (197, 198, 210, 212), (196, 197, 212, 214), (217, 218, 221, 660), (353, 350, 357), (16, 11, 7, 5), (26, 16, 5), (679, 680, 593, 590), (530, 355, 356, 360), (613, 614, 37, 36), (639, 635, 163, 164), (59, 55, 52), (136, 672, 135), (173, 169, 157, 150), (359, 351, 528, 362), (340, 536, 560, 339), (64, 358, 361, 63), (67, 54, 56, 61), (83, 86, 128, 79), (521, 523, 520), (314, 311, 517), (299, 574, 571, 298), (367, 522, 373, 366), (408, 436, 437, 412), (674, 368, 370, 375), (468, 385, 386, 389), (467, 468, 389), (489, 485, 481, 480), (551, 537, 342), (273, 271, 275, 279), (549, 545, 273, 279), (274, 272, 687), (687, 272, 269, 570), (576, 577, 242, 243), (554, 279, 278, 565), (555, 554, 565), (277, 274, 687, 283), (283, 687, 570, 285), (287, 266, 261, 260), (315, 316, 325, 320), (572, 281, 282), (517, 311, 312, 406), (407, 514, 517, 406), (317, 574, 299, 301), (307, 317, 301), (568, 572, 282, 284), (293, 569, 496, 497), (500, 293, 497), (348, 346, 535, 527), (6, 9, 551, 342), (343, 534, 6, 342), (545, 546, 681, 273), (357, 350, 351, 359), (58, 360, 64, 57), (527, 535, 334, 526), (339, 560, 561, 338), (565, 278, 276), (362, 528, 524, 364), (62, 63, 365, 66), (525, 331, 330, 516), (326, 316, 314, 517), (515, 329, 326, 517), (574, 317, 318, 573), (520, 525, 516, 518), (406, 566, 410, 405), (303, 300, 296), (373, 522, 519, 372), (390, 395, 417, 416), (460, 461, 390, 416), (681, 682, 270, 273), (260, 256, 257, 288), (254, 258, 235, 247), (251, 250, 662, 487), (502, 251, 487), (318, 321, 564, 573), (290, 291, 569), (496, 255, 253, 494), (381, 382, 387), (209, 664, 477, 479), (482, 209, 479), (490, 502, 487, 486), (409, 410, 441, 438), (442, 439, 440, 302), (512, 442, 302), (292, 500, 498, 445), (446, 292, 445), (412, 437, 419, 414), (423, 432, 429, 426), (445, 498, 499, 448), (461, 459, 463, 466), (511, 461, 466), (462, 457, 455, 504), (501, 491, 488, 452), (450, 501, 452)])
me_floatingisland6_mesh.polygons.foreach_set('use_smooth', [True] * 840)
_uv = me_floatingisland6_mesh.uv_layers.new(name='UVMap')
_uv.uv.foreach_set('vector', [0.5292, 0.651, 0.5228, 0.6599, 0.4952, 0.6646, 0.4859, 0.629, 0.5218, 0.6229, 0.5292, 0.651, 0.4859, 0.629, 0.5228, 0.6599, 0.5292, 0.651, 0.5315, 0.6588, 0.5228, 0.6599, 0.5315, 0.6588, 0.5492, 0.7005, 0.5072, 0.7022, 0.5011, 0.6847, 0.5228, 0.6599, 0.5072, 0.7022, 0.5492, 0.7005, 0.5499, 0.7016, 0.5213, 0.7304, 0.5072, 0.7022, 0.5507, 0.7007, 0.5499, 0.7016, 0.5492, 0.7005, 0.5499, 0.7016, 0.5507, 0.7007, 0.5608, 0.709, 0.1831, 0.03933, 0.1746, 0.04192, 0.1488, 0.02244, 0.1553, 0.01239, 0.1728, 0.00762, 0.2026, 0.02987, 0.1831, 0.03933, 0.1553, 0.01239, 0.1488, 0.02244, 0.1746, 0.04192, 0.1335, 0.05444, 0.1798, 0.04678, 0.1614, 0.07793, 0.1312, 0.05641, 0.1335, 0.05444, 0.1746, 0.04192, 0.1798, 0.04678, 0.1335, 0.05444, 0.1798, 0.04678, 0.2006, 0.0698, 0.1637, 0.08064, 0.1614, 0.07793, 0.2312, 0.06118, 0.2006, 0.0698, 0.1798, 0.04678, 0.1831, 0.03933, 0.206, 0.03301, 0.2312, 0.06118, 0.1831, 0.03933, 0.5985, 0.6204, 0.5802, 0.6587, 0.5744, 0.6577, 0.56, 0.6184, 0.5802, 0.6587, 0.5775, 0.6634, 0.5744, 0.6577, 0.594, 0.5821, 0.6032, 0.607, 0.5985, 0.6204, 0.56, 0.6184, 0.5555, 0.6009, 0.5615, 0.5826, 0.594, 0.5821, 0.56, 0.6184, 0.5615, 0.5826, 0.5555, 0.6009, 0.5517, 0.5835, 0.5682, 0.548, 0.5615, 0.5826, 0.5517, 0.5835, 0.5457, 0.5503, 0.5689, 0.5155, 0.5682, 0.548, 0.5457, 0.5503, 0.5413, 0.5183, 0.586, 0.5474, 0.5682, 0.548, 0.5689, 0.5155, 0.5811, 0.515, 0.5811, 0.515, 0.5689, 0.5155, 0.564, 0.4848, 0.5784, 0.4842, 0.5784, 0.4842, 0.564, 0.4848, 0.5534, 0.456, 0.5783, 0.4553, 0.6721, 0.2881, 0.6564, 0.2683, 0.6715, 0.2404, 0.6734, 0.2393, 0.7058, 0.2741, 0.6721, 0.2881, 0.6734, 0.2393, 0.6715, 0.2404, 0.6564, 0.2683, 0.6479, 0.2547, 0.5376, 0.4312, 0.5372, 0.4576, 0.5005, 0.4632, 0.4998, 0.4339, 0.6726, 0.2382, 0.6715, 0.2404, 0.6549, 0.2068, 0.4998, 0.4339, 0.5005, 0.4632, 0.4659, 0.4703, 0.4653, 0.441, 0.4653, 0.441, 0.4659, 0.4703, 0.4329, 0.4785, 0.4321, 0.4491, 0.4329, 0.4785, 0.4214, 0.4816, 0.4005, 0.4765, 0.4, 0.458, 0.4321, 0.4491, 0.4329, 0.4785, 0.4, 0.458, 0.4005, 0.4765, 0.4214, 0.4816, 0.4009, 0.4875, 0.4335, 0.4894, 0.4348, 0.5087, 0.4029, 0.5178, 0.4009, 0.4875, 0.4214, 0.4816, 0.4335, 0.4894, 0.4009, 0.4875, 0.4335, 0.4894, 0.4464, 0.5057, 0.4348, 0.5087, 0.4009, 0.4875, 0.4029, 0.5178, 0.372, 0.5276, 0.37, 0.4973, 0.4029, 0.5178, 0.4059, 0.5488, 0.375, 0.5586, 0.372, 0.5276, 0.37, 0.4973, 0.372, 0.5276, 0.3421, 0.5381, 0.3402, 0.5078, 0.34, 0.502, 0.3695, 0.482, 0.37, 0.4973, 0.3402, 0.5078, 0.7837, 0.4507, 0.7975, 0.4609, 0.7904, 0.4874, 0.7677, 0.4703, 0.7541, 0.4307, 0.7837, 0.4507, 0.7677, 0.4703, 0.738, 0.4505, 0.7229, 0.4123, 0.7541, 0.4307, 0.738, 0.4505, 0.7061, 0.4327, 0.6874, 0.01259, 0.6989, 0.03833, 0.6699, 0.05179, 0.6666, 0.02161, 0.7012, 0.03734, 0.6989, 0.03833, 0.6874, 0.01259, 0.7008, 0.00762, 0.7448, 0.008802, 0.741, 0.02422, 0.7012, 0.03734, 0.7008, 0.00762, 0.828, 0.3737, 0.8154, 0.379, 0.8154, 0.341, 0.01185, 0.7051, 0.01602, 0.6882, 0.02564, 0.6957, 0.02998, 0.7402, 0.00762, 0.7244, 0.01185, 0.7051, 0.02564, 0.6957, 0.04065, 0.7022, 0.02998, 0.7402, 0.02564, 0.6957, 0.7997, 0.04566, 0.7621, 0.04869, 0.7519, 0.02193, 0.7883, 0.01982, 0.05421, 0.7841, 0.02385, 0.7747, 0.02998, 0.7402, 0.06202, 0.7483, 0.09188, 0.7876, 0.05421, 0.7841, 0.06202, 0.7483, 0.09724, 0.7499, 0.1006, 0.7548, 0.09188, 0.7876, 0.09724, 0.7499, 0.09188, 0.7876, 0.1006, 0.7548, 0.1165, 0.7867, 0.12, 0.8184, 0.08838, 0.82, 0.09188, 0.7876, 0.1165, 0.7867, 0.1352, 0.7867, 0.1352, 0.8162, 0.12, 0.8184, 0.1165, 0.7867, 0.1126, 0.8464, 0.09126, 0.8472, 0.08838, 0.82, 0.12, 0.8184, 0.09126, 0.8472, 0.05448, 0.8429, 0.05176, 0.8156, 0.08838, 0.82, 0.8463, 0.1593, 0.8333, 0.153, 0.8377, 0.1136, 0.8593, 0.1243, 0.2099, 0.4325, 0.2271, 0.4273, 0.1991, 0.4504, 0.8333, 0.153, 0.8041, 0.1488, 0.8082, 0.1095, 0.8377, 0.1136, 0.7867, 0.15, 0.7677, 0.1285, 0.769, 0.1141, 0.8082, 0.1095, 0.8041, 0.1488, 0.7867, 0.15, 0.8082, 0.1095, 0.769, 0.1141, 0.7677, 0.1285, 0.7603, 0.1162, 0.7633, 0.1547, 0.7403, 0.1621, 0.7225, 0.1297, 0.7603, 0.1162, 0.7677, 0.1285, 0.7633, 0.1547, 0.7603, 0.1162, 0.7084, 0.1765, 0.7029, 0.1661, 0.7103, 0.1354, 0.7225, 0.1297, 0.7403, 0.1621, 0.7084, 0.1765, 0.7225, 0.1297, 0.7103, 0.1354, 0.7029, 0.1661, 0.693, 0.1444, 0.6971, 0.1826, 0.6812, 0.1915, 0.6669, 0.1597, 0.693, 0.1444, 0.7029, 0.1661, 0.6971, 0.1826, 0.693, 0.1444, 0.6971, 0.1826, 0.6881, 0.204, 0.6812, 0.1915, 0.7103, 0.1354, 0.693, 0.1444, 0.6822, 0.113, 0.7114, 0.09826, 0.7127, 0.1025, 0.7103, 0.1354, 0.7114, 0.09826, 0.7126, 0.09773, 0.7127, 0.1025, 0.7114, 0.09826, 0.7081, 0.06599, 0.7126, 0.09773, 0.7114, 0.09826, 0.7045, 0.06752, 0.7473, 0.08453, 0.7126, 0.09773, 0.7081, 0.06599, 0.741, 0.05389, 0.7621, 0.04869, 0.7681, 0.0792, 0.7473, 0.08453, 0.741, 0.05389, 0.7019, 0.04611, 0.7081, 0.06599, 0.7045, 0.06752, 0.7114, 0.09826, 0.6822, 0.113, 0.6749, 0.08223, 0.7045, 0.06752, 0.6822, 0.113, 0.6563, 0.1283, 0.6483, 0.09742, 0.6749, 0.08223, 0.6971, 0.1826, 0.7029, 0.1661, 0.7084, 0.1765, 0.7462, 0.2052, 0.7332, 0.21, 0.7084, 0.1765, 0.7403, 0.1621, 0.7558, 0.1811, 0.7462, 0.2052, 0.7403, 0.1621, 0.7462, 0.2052, 0.7558, 0.1811, 0.7776, 0.1976, 0.7776, 0.1976, 0.7558, 0.1811, 0.7633, 0.1547, 0.7867, 0.15, 0.8017, 0.1599, 0.79, 0.1967, 0.7776, 0.1976, 0.7867, 0.15, 0.79, 0.1967, 0.8017, 0.1599, 0.8307, 0.1647, 0.817, 0.2028, 0.2516, 0.3828, 0.2541, 0.3838, 0.2481, 0.4212, 0.2271, 0.4273, 0.2139, 0.4211, 0.2181, 0.3926, 0.2516, 0.3828, 0.2271, 0.4273, 0.2181, 0.3926, 0.2139, 0.4211, 0.1913, 0.4008, 0.1735, 0.3694, 0.2151, 0.3566, 0.2181, 0.3926, 0.1913, 0.4008, 0.1642, 0.3357, 0.205, 0.3232, 0.2151, 0.3566, 0.1735, 0.3694, 0.2151, 0.3566, 0.205, 0.3232, 0.2116, 0.3212, 0.2226, 0.3544, 0.205, 0.3232, 0.1908, 0.2911, 0.2082, 0.2859, 0.2116, 0.3212, 0.1908, 0.2911, 0.1798, 0.258, 0.2043, 0.2508, 0.2082, 0.2859, 0.1449, 0.2681, 0.1798, 0.258, 0.1908, 0.2911, 0.152, 0.3028, 0.1483, 0.2966, 0.1449, 0.2681, 0.152, 0.3028, 0.1449, 0.2681, 0.1483, 0.2966, 0.1286, 0.2729, 0.1045, 0.2432, 0.1387, 0.2333, 0.1449, 0.2681, 0.1286, 0.2729, 0.09714, 0.2087, 0.1304, 0.1992, 0.1387, 0.2333, 0.1045, 0.2432, 0.1034, 0.2403, 0.09714, 0.2087, 0.1045, 0.2432, 0.09714, 0.2087, 0.1034, 0.2403, 0.08894, 0.2112, 0.1041, 0.2433, 0.1034, 0.2403, 0.1045, 0.2432, 0.1286, 0.2729, 0.1483, 0.2966, 0.1491, 0.3037, 0.1087, 0.3162, 0.09951, 0.3056, 0.1055, 0.2798, 0.1286, 0.2729, 0.1087, 0.3162, 0.1087, 0.3162, 0.1491, 0.3037, 0.1561, 0.3382, 0.1252, 0.3479, 0.1252, 0.3479, 0.1561, 0.3382, 0.1668, 0.3715, 0.1375, 0.3808, 0.1375, 0.3808, 0.1668, 0.3715, 0.1663, 0.4087, 0.1561, 0.412, 0.1663, 0.4087, 0.1621, 0.4203, 0.1561, 0.412, 0.1561, 0.412, 0.1621, 0.4203, 0.1446, 0.4405, 0.1202, 0.4234, 0.1131, 0.3883, 0.105, 0.3541, 0.1252, 0.3479, 0.1375, 0.3808, 0.06835, 0.3648, 0.105, 0.3541, 0.1131, 0.3883, 0.07677, 0.3989, 0.105, 0.3541, 0.06835, 0.3648, 0.06297, 0.3551, 0.0668, 0.3292, 0.09635, 0.3201, 0.105, 0.3541, 0.0668, 0.3292, 0.07677, 0.3989, 0.1131, 0.3883, 0.1098, 0.4176, 0.07672, 0.4005, 0.07672, 0.4005, 0.1098, 0.4176, 0.1047, 0.4282, 0.07555, 0.4372, 0.8245, 0.7627, 0.8151, 0.807, 0.8151, 0.7589, 0.1047, 0.4282, 0.1098, 0.4176, 0.1202, 0.4234, 0.1773, 0.8059, 0.174, 0.7894, 0.1954, 0.7921, 0.1954, 0.7921, 0.174, 0.7894, 0.1773, 0.7571, 0.1859, 0.7585, 0.174, 0.7894, 0.1352, 0.7867, 0.1413, 0.7522, 0.1773, 0.7571, 0.1413, 0.7522, 0.1493, 0.729, 0.1787, 0.752, 0.1773, 0.7571, 0.1022, 0.7499, 0.1199, 0.7073, 0.1493, 0.729, 0.1413, 0.7522, 0.09724, 0.7499, 0.07155, 0.7194, 0.07639, 0.7073, 0.1176, 0.7054, 0.1199, 0.7073, 0.1022, 0.7499, 0.09724, 0.7499, 0.1176, 0.7054, 0.07639, 0.7073, 0.07155, 0.7194, 0.05478, 0.7053, 0.05478, 0.7053, 0.0421, 0.6977, 0.05511, 0.6611, 0.07714, 0.6615, 0.09067, 0.6767, 0.07639, 0.7073, 0.05478, 0.7053, 0.07714, 0.6615, 0.1003, 0.6587, 0.09067, 0.6767, 0.07714, 0.6615, 0.1176, 0.7054, 0.09067, 0.6767, 0.1003, 0.6587, 0.1226, 0.6558, 0.1387, 0.6738, 0.1209, 0.7054, 0.1176, 0.7054, 0.1226, 0.6558, 0.1209, 0.7054, 0.1387, 0.6738, 0.1682, 0.6943, 0.1598, 0.708, 0.1598, 0.708, 0.1682, 0.6943, 0.1978, 0.7106, 0.197, 0.7119, 0.197, 0.7119, 0.1978, 0.7106, 0.201, 0.7123, 0.1859, 0.7585, 0.1787, 0.752, 0.197, 0.7119, 0.201, 0.7123, 0.2274, 0.7272, 0.2121, 0.763, 0.1859, 0.7585, 0.201, 0.7123, 0.2333, 0.7023, 0.2458, 0.7102, 0.2274, 0.7272, 0.201, 0.7123, 0.2274, 0.7272, 0.2458, 0.7102, 0.2752, 0.7359, 0.2567, 0.7543, 0.2567, 0.7543, 0.2752, 0.7359, 0.2846, 0.7497, 0.2624, 0.7631, 0.6377, 0.8246, 0.6482, 0.8407, 0.6298, 0.8393, 0.6482, 0.8407, 0.6542, 0.8723, 0.6299, 0.8708, 0.6298, 0.8393, 0.6806, 0.8694, 0.6542, 0.8723, 0.6482, 0.8407, 0.6848, 0.836, 0.6886, 0.8353, 0.6967, 0.8681, 0.6806, 0.8694, 0.6848, 0.836, 0.7224, 0.8723, 0.6967, 0.8681, 0.6886, 0.8353, 0.7312, 0.8366, 0.7807, 0.791, 0.7944, 0.8254, 0.7688, 0.8382, 0.7558, 0.804, 0.7982, 0.8401, 0.793, 0.8611, 0.7719, 0.8693, 0.7688, 0.8382, 0.7944, 0.8254, 0.7982, 0.8401, 0.7688, 0.8382, 0.793, 0.8611, 0.7982, 0.8401, 0.7998, 0.8572, 0.02391, 0.2694, 0.02677, 0.2357, 0.03434, 0.2656, 0.04538, 0.2618, 0.03865, 0.2749, 0.03434, 0.2656, 0.3257, 0.2742, 0.3232, 0.272, 0.3136, 0.2392, 0.3206, 0.2257, 0.3388, 0.2443, 0.3257, 0.2742, 0.3206, 0.2257, 0.06159, 0.2565, 0.04538, 0.2618, 0.02677, 0.2357, 0.02617, 0.2316, 0.05014, 0.2234, 0.06159, 0.2565, 0.02617, 0.2316, 0.04538, 0.2618, 0.06159, 0.2565, 0.08142, 0.2874, 0.05303, 0.2968, 0.03865, 0.2749, 0.04538, 0.2618, 0.05303, 0.2968, 0.06159, 0.2565, 0.1041, 0.2433, 0.1055, 0.2798, 0.08142, 0.2874, 0.7558, 0.804, 0.7504, 0.786, 0.7515, 0.7712, 0.7745, 0.7589, 0.7807, 0.791, 0.7558, 0.804, 0.7745, 0.7589, 0.7515, 0.7712, 0.7504, 0.786, 0.7497, 0.7719, 0.9699, 0.3, 0.9713, 0.2966, 0.9729, 0.2982, 0.9502, 0.2707, 0.9713, 0.2966, 0.9699, 0.3, 0.9477, 0.3135, 0.9269, 0.285, 0.9502, 0.2707, 0.9477, 0.3135, 0.9118, 0.2534, 0.9354, 0.2389, 0.9502, 0.2707, 0.9269, 0.285, 0.9044, 0.2251, 0.933, 0.2296, 0.9354, 0.2389, 0.9118, 0.2534, 0.3806, 0.1885, 0.3787, 0.224, 0.3603, 0.2136, 0.3736, 0.1837, 0.3953, 0.2307, 0.3787, 0.224, 0.3806, 0.1885, 0.4025, 0.2013, 0.3799, 0.2528, 0.3787, 0.224, 0.3953, 0.2307, 0.4226, 0.2754, 0.3808, 0.2645, 0.3799, 0.2528, 0.3953, 0.2307, 0.94, 0.1554, 0.9538, 0.1473, 0.9664, 0.143, 0.9474, 0.1911, 0.4226, 0.2754, 0.4279, 0.2602, 0.427, 0.2768, 0.9538, 0.1473, 0.9358, 0.1174, 0.9638, 0.1013, 0.9672, 0.1391, 0.9143, 0.08963, 0.9521, 0.06811, 0.9572, 0.07333, 0.9638, 0.1013, 0.9358, 0.1174, 0.9143, 0.08963, 0.9638, 0.1013, 0.9572, 0.07333, 0.9521, 0.06811, 0.9567, 0.06551, 0.9173, 0.04911, 0.9521, 0.06811, 0.9143, 0.08963, 0.9068, 0.08449, 0.5073, 0.3014, 0.4651, 0.2899, 0.4799, 0.2703, 0.4949, 0.2739, 0.9169, 0.04905, 0.9173, 0.04911, 0.883, 0.0689, 0.9173, 0.04911, 0.9169, 0.04905, 0.9176, 0.04866, 0.4949, 0.2739, 0.4799, 0.2703, 0.4832, 0.2365, 0.5133, 0.2436, 0.4832, 0.2365, 0.4799, 0.2703, 0.4501, 0.2577, 0.4633, 0.2278, 0.4633, 0.2278, 0.4501, 0.2577, 0.4295, 0.2394, 0.4399, 0.2097, 0.8746, 0.1545, 0.8911, 0.1438, 0.9116, 0.1725, 0.8911, 0.1853, 0.8911, 0.1853, 0.9116, 0.1725, 0.9285, 0.203, 0.9032, 0.2184, 0.4014, 0.1727, 0.4021, 0.1588, 0.4065, 0.1446, 0.4392, 0.1608, 0.4235, 0.191, 0.4014, 0.1727, 0.4392, 0.1608, 0.9044, 0.2251, 0.8919, 0.2253, 0.9032, 0.2184, 0.4392, 0.1608, 0.4065, 0.1446, 0.4084, 0.1321, 0.4167, 0.1139, 0.4567, 0.128, 0.4566, 0.1387, 0.4392, 0.1608, 0.4167, 0.1139, 0.4566, 0.1387, 0.4567, 0.128, 0.4656, 0.1297, 0.4679, 0.1785, 0.4658, 0.1772, 0.4566, 0.1387, 0.4656, 0.1297, 0.4956, 0.1354, 0.5018, 0.1582, 0.4679, 0.1785, 0.4656, 0.1297, 0.5018, 0.1582, 0.4956, 0.1354, 0.5314, 0.144, 0.5314, 0.144, 0.4956, 0.1354, 0.4936, 0.1094, 0.5193, 0.09619, 0.5289, 0.098, 0.5359, 0.141, 0.5314, 0.144, 0.5193, 0.09619, 0.5359, 0.141, 0.5289, 0.098, 0.5667, 0.1122, 0.5701, 0.1608, 0.5371, 0.146, 0.5359, 0.141, 0.5667, 0.1122, 0.5779, 0.1178, 0.5845, 0.1459, 0.5701, 0.1608, 0.5667, 0.1122, 0.6139, 0.1215, 0.6171, 0.1354, 0.5845, 0.1459, 0.5779, 0.1178, 0.5845, 0.1459, 0.6171, 0.1354, 0.6232, 0.1709, 0.5884, 0.1686, 0.6232, 0.1709, 0.6249, 0.1858, 0.592, 0.1979, 0.5884, 0.1686, 0.5754, 0.2093, 0.5555, 0.2065, 0.5475, 0.1755, 0.5701, 0.1608, 0.5884, 0.1686, 0.592, 0.1979, 0.5754, 0.2093, 0.5701, 0.1608, 0.592, 0.1979, 0.5932, 0.2124, 0.5754, 0.2093, 0.5939, 0.2512, 0.5587, 0.2483, 0.5572, 0.218, 0.5754, 0.2093, 0.5932, 0.2124, 0.5939, 0.2512, 0.5754, 0.2093, 0.6269, 0.2134, 0.6269, 0.2513, 0.5939, 0.2512, 0.5932, 0.2124, 0.351, 0.7499, 0.3694, 0.7888, 0.3373, 0.7846, 0.3266, 0.7643, 0.3169, 0.7375, 0.3493, 0.745, 0.351, 0.7499, 0.3266, 0.7643, 0.3399, 0.7129, 0.3493, 0.745, 0.3169, 0.7375, 0.3136, 0.726, 0.3783, 0.7374, 0.3598, 0.7456, 0.3493, 0.745, 0.3399, 0.7129, 0.3666, 0.7, 0.3783, 0.7374, 0.3399, 0.7129, 0.381, 0.7453, 0.3598, 0.7456, 0.3783, 0.7374, 0.4067, 0.7258, 0.4122, 0.7415, 0.381, 0.7453, 0.3783, 0.7374, 0.381, 0.7453, 0.4122, 0.7415, 0.4234, 0.7668, 0.3954, 0.7787, 0.4122, 0.7415, 0.4425, 0.7293, 0.4547, 0.7573, 0.4234, 0.7668, 0.4425, 0.7293, 0.472, 0.7093, 0.4918, 0.7521, 0.4547, 0.7573, 0.4719, 0.7087, 0.472, 0.7093, 0.4425, 0.7293, 0.4383, 0.7165, 0.4611, 0.672, 0.4719, 0.7087, 0.4383, 0.7165, 0.4285, 0.6806, 0.4513, 0.6361, 0.4611, 0.672, 0.4285, 0.6806, 0.42, 0.6456, 0.4165, 0.6283, 0.4464, 0.6122, 0.4513, 0.6361, 0.42, 0.6456, 0.4527, 0.6006, 0.479, 0.5952, 0.4859, 0.629, 0.4513, 0.6361, 0.4464, 0.6122, 0.4527, 0.6006, 0.4513, 0.6361, 0.479, 0.5952, 0.4527, 0.6006, 0.4534, 0.5681, 0.4747, 0.5632, 0.4534, 0.5681, 0.4527, 0.6006, 0.4447, 0.6024, 0.4411, 0.571, 0.4411, 0.571, 0.4447, 0.6024, 0.4136, 0.612, 0.4096, 0.5803, 0.4378, 0.5397, 0.4411, 0.571, 0.4096, 0.5803, 0.4059, 0.5488, 0.4096, 0.5803, 0.4136, 0.612, 0.3837, 0.6226, 0.379, 0.5903, 0.379, 0.5903, 0.3837, 0.6226, 0.3523, 0.632, 0.3484, 0.6003, 0.375, 0.5586, 0.379, 0.5903, 0.3484, 0.6003, 0.3451, 0.5691, 0.3451, 0.5691, 0.3484, 0.6003, 0.3186, 0.6109, 0.3157, 0.58, 0.3136, 0.5493, 0.3421, 0.5381, 0.3451, 0.5691, 0.3157, 0.58, 0.8064, 0.5353, 0.8059, 0.5346, 0.8323, 0.5576, 0.8059, 0.5346, 0.8064, 0.5353, 0.8058, 0.5347, 0.8064, 0.5353, 0.8252, 0.5661, 0.8142, 0.5792, 0.7875, 0.5565, 0.8058, 0.5347, 0.8064, 0.5353, 0.7875, 0.5565, 0.7788, 0.5123, 0.8058, 0.5347, 0.7875, 0.5565, 0.7602, 0.5344, 0.7504, 0.4912, 0.7788, 0.5123, 0.7602, 0.5344, 0.7316, 0.5135, 0.7204, 0.4716, 0.7504, 0.4912, 0.7316, 0.5135, 0.701, 0.4944, 0.6763, 0.4679, 0.6879, 0.4543, 0.7204, 0.4716, 0.701, 0.4944, 0.6768, 0.4821, 0.6763, 0.4679, 0.701, 0.4944, 0.6763, 0.4679, 0.6777, 0.4499, 0.6879, 0.4543, 0.6826, 0.5156, 0.6768, 0.4821, 0.701, 0.4944, 0.6768, 0.4821, 0.6826, 0.5156, 0.6789, 0.5197, 0.6408, 0.5078, 0.6673, 0.4783, 0.6768, 0.4821, 0.6408, 0.5078, 0.6826, 0.5156, 0.6846, 0.5225, 0.6789, 0.5197, 0.6846, 0.5225, 0.6968, 0.5535, 0.6861, 0.5654, 0.6488, 0.5526, 0.6789, 0.5197, 0.6846, 0.5225, 0.6488, 0.5526, 0.6968, 0.5535, 0.6846, 0.5225, 0.7107, 0.5377, 0.6968, 0.5535, 0.7107, 0.5377, 0.7399, 0.5581, 0.7167, 0.5845, 0.7125, 0.5816, 0.6968, 0.5535, 0.7167, 0.5845, 0.7399, 0.5581, 0.7673, 0.5801, 0.7446, 0.606, 0.7167, 0.5845, 0.7673, 0.5801, 0.7933, 0.6034, 0.7707, 0.6293, 0.7446, 0.606, 0.7933, 0.6034, 0.8177, 0.6283, 0.7949, 0.6543, 0.7707, 0.6293, 0.8407, 0.6545, 0.82, 0.678, 0.8112, 0.6735, 0.7949, 0.6543, 0.8177, 0.6283, 0.8407, 0.6545, 0.7949, 0.6543, 0.8112, 0.6735, 0.82, 0.678, 0.817, 0.6813, 0.82, 0.678, 0.8541, 0.6911, 0.8358, 0.7114, 0.817, 0.6813, 0.817, 0.6813, 0.786, 0.7146, 0.7774, 0.7097, 0.7651, 0.6869, 0.7895, 0.6604, 0.8112, 0.6735, 0.817, 0.6813, 0.7651, 0.6869, 0.7619, 0.6391, 0.7895, 0.6604, 0.7651, 0.6869, 0.7423, 0.6606, 0.7372, 0.6143, 0.7619, 0.6391, 0.7423, 0.6606, 0.7157, 0.6378, 0.7153, 0.5859, 0.7372, 0.6143, 0.7157, 0.6378, 0.6841, 0.6197, 0.7157, 0.6378, 0.7043, 0.6496, 0.6818, 0.622, 0.6841, 0.6197, 0.6818, 0.622, 0.7043, 0.6496, 0.6859, 0.6669, 0.6634, 0.6393, 0.6634, 0.6393, 0.6859, 0.6669, 0.6679, 0.6836, 0.6454, 0.6562, 0.6679, 0.6836, 0.6502, 0.7001, 0.6298, 0.6757, 0.6357, 0.6652, 0.6454, 0.6562, 0.6679, 0.6836, 0.6357, 0.6652, 0.1994, 0.495, 0.2159, 0.477, 0.2391, 0.4896, 0.4584, 0.00762, 0.4729, 0.02977, 0.4637, 0.03202, 0.4332, 0.01453, 0.4729, 0.02977, 0.475, 0.03418, 0.4637, 0.03202, 0.4729, 0.02977, 0.5042, 0.02439, 0.5109, 0.03792, 0.475, 0.03418, 0.5042, 0.02439, 0.5356, 0.01876, 0.5496, 0.043, 0.5448, 0.04495, 0.5109, 0.03792, 0.5042, 0.02439, 0.5448, 0.04495, 0.5667, 0.01439, 0.5812, 0.03648, 0.5496, 0.043, 0.5356, 0.01876, 0.5496, 0.043, 0.5812, 0.03648, 0.5909, 0.05533, 0.552, 0.04791, 0.5496, 0.043, 0.552, 0.04791, 0.5448, 0.04495, 0.5625, 0.072, 0.5277, 0.09199, 0.5171, 0.05332, 0.5448, 0.04495, 0.552, 0.04791, 0.5625, 0.072, 0.5448, 0.04495, 0.5171, 0.05332, 0.5109, 0.03792, 0.5448, 0.04495, 0.5109, 0.03792, 0.5171, 0.05332, 0.4851, 0.06172, 0.475, 0.03418, 0.4851, 0.06172, 0.4518, 0.07567, 0.4403, 0.04067, 0.4637, 0.03202, 0.475, 0.03418, 0.4851, 0.06172, 0.4637, 0.03202, 0.4403, 0.04067, 0.4518, 0.07567, 0.4419, 0.08292, 0.4098, 0.06558, 0.4518, 0.07567, 0.4539, 0.08665, 0.4419, 0.08292, 0.426, 0.0177, 0.4403, 0.04067, 0.4098, 0.06558, 0.3907, 0.04707, 0.227, 0.5154, 0.2455, 0.4944, 0.2728, 0.5313, 0.2489, 0.5441, 0.2081, 0.55, 0.227, 0.5154, 0.2489, 0.5441, 0.2097, 0.5518, 0.1786, 0.5292, 0.1974, 0.4975, 0.227, 0.5154, 0.2081, 0.55, 0.1786, 0.5292, 0.1489, 0.5163, 0.167, 0.4872, 0.1836, 0.492, 0.1974, 0.4975, 0.1786, 0.5292, 0.1836, 0.492, 0.1489, 0.5163, 0.1192, 0.5032, 0.1356, 0.4786, 0.167, 0.4872, 0.1192, 0.5032, 0.08949, 0.4918, 0.1056, 0.4689, 0.1356, 0.4786, 0.1024, 0.5347, 0.1192, 0.5032, 0.1489, 0.5163, 0.1377, 0.5402, 0.1297, 0.5613, 0.1003, 0.5392, 0.1024, 0.5347, 0.1377, 0.5402, 0.1024, 0.5347, 0.1003, 0.5392, 0.09431, 0.5343, 0.07725, 0.5799, 0.05155, 0.566, 0.06886, 0.5278, 0.09431, 0.5343, 0.1003, 0.5392, 0.08304, 0.5797, 0.07725, 0.5799, 0.09431, 0.5343, 0.04856, 0.5736, 0.05155, 0.566, 0.07725, 0.5799, 0.6336, 0.5154, 0.6323, 0.5083, 0.6408, 0.5078, 0.06894, 0.6205, 0.03496, 0.614, 0.04856, 0.5736, 0.07725, 0.5799, 0.08108, 0.5849, 0.06894, 0.6205, 0.07725, 0.5799, 0.06894, 0.6205, 0.08108, 0.5849, 0.09816, 0.6173, 0.09816, 0.6173, 0.08108, 0.5849, 0.08304, 0.5797, 0.1237, 0.5809, 0.1153, 0.6171, 0.09816, 0.6173, 0.1237, 0.5809, 0.1531, 0.6206, 0.1153, 0.6171, 0.1237, 0.5809, 0.1585, 0.5867, 0.18, 0.6237, 0.1531, 0.6206, 0.1585, 0.5867, 0.1623, 0.5873, 0.1795, 0.654, 0.1476, 0.6545, 0.1531, 0.6206, 0.18, 0.6237, 0.1903, 0.6245, 0.1908, 0.6537, 0.1795, 0.654, 0.18, 0.6237, 0.2287, 0.6495, 0.1908, 0.6537, 0.1903, 0.6245, 0.2337, 0.6207, 0.2337, 0.6207, 0.1903, 0.6245, 0.1948, 0.5914, 0.2293, 0.5888, 0.2452, 0.5848, 0.2387, 0.6195, 0.2337, 0.6207, 0.2293, 0.5888, 0.2648, 0.6103, 0.2387, 0.6195, 0.2452, 0.5848, 0.2615, 0.5787, 0.2843, 0.5655, 0.2872, 0.597, 0.2648, 0.6103, 0.2615, 0.5787, 0.3895, 0.09612, 0.3784, 0.1258, 0.3603, 0.1072, 0.3711, 0.07755, 0.3883, 0.05018, 0.402, 0.07545, 0.3895, 0.09612, 0.3711, 0.07755, 0.402, 0.07545, 0.4087, 0.1095, 0.3895, 0.09612, 0.2558, 0.5596, 0.2744, 0.5349, 0.2843, 0.5655, 0.2615, 0.5787, 0.9477, 0.3135, 0.9639, 0.3293, 0.949, 0.3487, 0.9259, 0.327, 0.2452, 0.5848, 0.2558, 0.5596, 0.2615, 0.5787, 0.2293, 0.5888, 0.1948, 0.5914, 0.2072, 0.5519, 0.2097, 0.5518, 0.1623, 0.5873, 0.1591, 0.5842, 0.1706, 0.5475, 0.2072, 0.5519, 0.1948, 0.5914, 0.1623, 0.5873, 0.2072, 0.5519, 0.1908, 0.6537, 0.187, 0.6656, 0.1795, 0.654, 0.1585, 0.5867, 0.1591, 0.5842, 0.1623, 0.5873, 0.1237, 0.5809, 0.1297, 0.5613, 0.1591, 0.5842, 0.1585, 0.5867, 0.06154, 0.643, 0.032, 0.6247, 0.03496, 0.614, 0.06894, 0.6205, 0.02545, 0.6511, 0.032, 0.6247, 0.06154, 0.643, 0.05511, 0.6611, 0.7215, 0.341, 0.7274, 0.3597, 0.7075, 0.3579, 0.08304, 0.5797, 0.08108, 0.5849, 0.07725, 0.5799, 0.06886, 0.5278, 0.07064, 0.5244, 0.09431, 0.5343, 0.6456, 0.556, 0.6442, 0.5525, 0.6488, 0.5526, 0.1591, 0.5842, 0.1297, 0.5613, 0.1377, 0.5402, 0.1706, 0.5475, 0.08304, 0.5797, 0.1003, 0.5392, 0.1297, 0.5613, 0.1237, 0.5809, 0.1706, 0.5475, 0.1786, 0.5292, 0.2081, 0.55, 0.2072, 0.5519, 0.2072, 0.5519, 0.2081, 0.55, 0.2097, 0.5518, 0.2728, 0.5313, 0.2744, 0.5349, 0.2558, 0.5596, 0.2489, 0.5441, 0.4518, 0.07567, 0.4851, 0.06172, 0.4917, 0.09265, 0.4539, 0.08665, 0.4637, 0.03202, 0.4403, 0.04067, 0.426, 0.0177, 0.4332, 0.01453, 0.227, 0.5154, 0.1974, 0.4975, 0.1994, 0.495, 0.2391, 0.4896, 0.2455, 0.4944, 0.227, 0.5154, 0.2391, 0.4896, 0.167, 0.4872, 0.1677, 0.4863, 0.1836, 0.492, 0.1994, 0.495, 0.1974, 0.4975, 0.1836, 0.492, 0.6859, 0.6669, 0.7115, 0.6906, 0.6945, 0.7061, 0.6679, 0.6836, 0.1356, 0.4786, 0.1379, 0.4755, 0.1677, 0.4863, 0.167, 0.4872, 0.7043, 0.6496, 0.7291, 0.6743, 0.7115, 0.6906, 0.6859, 0.6669, 0.1056, 0.4689, 0.1082, 0.4657, 0.1379, 0.4755, 0.1356, 0.4786, 0.6818, 0.622, 0.679, 0.6179, 0.6841, 0.6197, 0.7774, 0.7097, 0.7563, 0.696, 0.7651, 0.6869, 0.8617, 0.6825, 0.8541, 0.6911, 0.82, 0.678, 0.8407, 0.6545, 0.8695, 0.6948, 0.8541, 0.6911, 0.8617, 0.6825, 0.9024, 0.6875, 0.8936, 0.6976, 0.8695, 0.6948, 0.8617, 0.6825, 0.883, 0.658, 0.9024, 0.6875, 0.8617, 0.6825, 0.8695, 0.6948, 0.8936, 0.6976, 0.8793, 0.7138, 0.8618, 0.6301, 0.883, 0.658, 0.8617, 0.6825, 0.8407, 0.6545, 0.8391, 0.6035, 0.8618, 0.6301, 0.8407, 0.6545, 0.8177, 0.6283, 0.8788, 0.6028, 0.8821, 0.6064, 0.8618, 0.6301, 0.8391, 0.6035, 0.8503, 0.5904, 0.8788, 0.6028, 0.8391, 0.6035, 0.8788, 0.6028, 0.8503, 0.5904, 0.8583, 0.581, 0.8112, 0.6735, 0.7895, 0.6604, 0.7949, 0.6543, 0.8142, 0.5792, 0.8391, 0.6035, 0.8177, 0.6283, 0.7933, 0.6034, 0.7949, 0.6543, 0.7895, 0.6604, 0.7619, 0.6391, 0.7707, 0.6293, 0.7707, 0.6293, 0.7619, 0.6391, 0.7372, 0.6143, 0.7446, 0.606, 0.7446, 0.606, 0.7372, 0.6143, 0.7153, 0.5859, 0.7167, 0.5845, 0.7153, 0.5859, 0.7125, 0.5816, 0.7167, 0.5845, 0.6968, 0.5535, 0.7125, 0.5816, 0.6861, 0.5654, 0.6861, 0.5654, 0.6621, 0.591, 0.6456, 0.556, 0.6488, 0.5526, 0.6323, 0.5083, 0.6298, 0.4729, 0.6673, 0.4783, 0.6408, 0.5078, 0.6826, 0.5156, 0.701, 0.4944, 0.7316, 0.5135, 0.7107, 0.5377, 0.6846, 0.5225, 0.6826, 0.5156, 0.7107, 0.5377, 0.7316, 0.5135, 0.7602, 0.5344, 0.7399, 0.5581, 0.7107, 0.5377, 0.7602, 0.5344, 0.7875, 0.5565, 0.7673, 0.5801, 0.7399, 0.5581, 0.7875, 0.5565, 0.8142, 0.5792, 0.7933, 0.6034, 0.7673, 0.5801, 0.8252, 0.5661, 0.8064, 0.5353, 0.8323, 0.5576, 0.3523, 0.632, 0.3266, 0.6419, 0.3227, 0.6387, 0.3186, 0.6109, 0.3484, 0.6003, 0.3523, 0.632, 0.3186, 0.6109, 0.3558, 0.6526, 0.3266, 0.6419, 0.3523, 0.632, 0.3558, 0.6526, 0.3581, 0.665, 0.3307, 0.6773, 0.3235, 0.6433, 0.3266, 0.6419, 0.3558, 0.6526, 0.3235, 0.6433, 0.3558, 0.6526, 0.3853, 0.6326, 0.3889, 0.6552, 0.3581, 0.665, 0.4747, 0.5632, 0.4534, 0.5681, 0.4537, 0.5357, 0.4708, 0.5315, 0.4708, 0.5315, 0.4537, 0.5357, 0.4464, 0.5057, 0.4678, 0.5005, 0.5093, 0.5561, 0.5147, 0.5889, 0.479, 0.5952, 0.4747, 0.5632, 0.3853, 0.6326, 0.4165, 0.6283, 0.42, 0.6456, 0.3889, 0.6552, 0.5011, 0.6847, 0.4731, 0.7085, 0.4719, 0.7087, 0.4611, 0.672, 0.4952, 0.6646, 0.5011, 0.6847, 0.4611, 0.672, 0.4285, 0.6806, 0.4383, 0.7165, 0.4067, 0.7258, 0.3961, 0.6892, 0.4731, 0.7085, 0.472, 0.7093, 0.4719, 0.7087, 0.4918, 0.7521, 0.492, 0.7524, 0.4622, 0.7693, 0.4547, 0.7573, 0.601, 0.3709, 0.5818, 0.3725, 0.5765, 0.347, 0.5774, 0.3445, 0.6113, 0.3457, 0.601, 0.3709, 0.5774, 0.3445, 0.5774, 0.3445, 0.5765, 0.347, 0.5766, 0.3443, 0.5765, 0.347, 0.5671, 0.3697, 0.5354, 0.3565, 0.5344, 0.3278, 0.5766, 0.3443, 0.5765, 0.347, 0.5344, 0.3278, 0.9876, 0.00762, 0.992, 0.03487, 0.9616, 0.02726, 0.9624, 0.02293, 0.5371, 0.385, 0.5053, 0.372, 0.5128, 0.3434, 0.5354, 0.3565, 0.9616, 0.02726, 0.9572, 0.02594, 0.9624, 0.02293, 0.5671, 0.3697, 0.5541, 0.3916, 0.5371, 0.385, 0.5354, 0.3565, 0.5882, 0.393, 0.5541, 0.3916, 0.5671, 0.3697, 0.5818, 0.3725, 0.4925, 0.7521, 0.5213, 0.7304, 0.5024, 0.7598, 0.1211, 0.008963, 0.1396, 0.01717, 0.116, 0.02473, 0.5344, 0.3278, 0.5321, 0.324, 0.5449, 0.3071, 0.5818, 0.3151, 0.5766, 0.3443, 0.5344, 0.3278, 0.5818, 0.3151, 0.5449, 0.3071, 0.5321, 0.324, 0.5079, 0.3015, 0.5897, 0.2911, 0.5818, 0.3151, 0.5449, 0.3071, 0.5545, 0.2812, 0.5907, 0.2851, 0.5897, 0.2911, 0.5545, 0.2812, 0.5897, 0.2911, 0.5907, 0.2851, 0.5926, 0.2854, 0.6188, 0.3171, 0.5851, 0.3161, 0.5897, 0.2911, 0.5926, 0.2854, 0.6241, 0.2857, 0.6188, 0.3171, 0.5926, 0.2854, 0.6262, 0.2637, 0.6241, 0.2857, 0.5926, 0.2854, 0.4008, 0.7873, 0.3804, 0.7888, 0.3954, 0.7787, 0.5897, 0.2911, 0.5851, 0.3161, 0.5818, 0.3151, 0.5851, 0.3161, 0.5774, 0.3445, 0.5766, 0.3443, 0.5818, 0.3151, 0.5671, 0.3697, 0.5765, 0.347, 0.5818, 0.3725, 0.601, 0.3709, 0.6008, 0.3713, 0.5818, 0.3725, 0.6188, 0.3171, 0.6113, 0.3457, 0.5774, 0.3445, 0.5851, 0.3161, 0.4383, 0.7165, 0.4425, 0.7293, 0.4122, 0.7415, 0.4067, 0.7258, 0.3581, 0.665, 0.3666, 0.7, 0.3399, 0.7129, 0.3307, 0.6773, 0.3961, 0.6892, 0.4067, 0.7258, 0.3783, 0.7374, 0.3666, 0.7, 0.9078, 0.6974, 0.8936, 0.6976, 0.9024, 0.6875, 0.3493, 0.745, 0.3598, 0.7456, 0.351, 0.7499, 0.3954, 0.7787, 0.3804, 0.7888, 0.3694, 0.7888, 0.351, 0.7499, 0.3598, 0.7456, 0.381, 0.7453, 0.3954, 0.7787, 0.351, 0.7499, 0.9179, 0.7413, 0.8968, 0.7436, 0.9172, 0.7214, 0.6262, 0.2637, 0.5926, 0.2854, 0.5907, 0.2851, 0.5939, 0.2512, 0.6269, 0.2513, 0.6262, 0.2637, 0.5939, 0.2512, 0.5228, 0.2364, 0.5572, 0.218, 0.5587, 0.2483, 0.523, 0.245, 0.5228, 0.2364, 0.523, 0.245, 0.5133, 0.2436, 0.5587, 0.2483, 0.5545, 0.2812, 0.5189, 0.2778, 0.523, 0.245, 0.5939, 0.2512, 0.5907, 0.2851, 0.5545, 0.2812, 0.5587, 0.2483, 0.5572, 0.218, 0.5555, 0.2065, 0.5754, 0.2093, 0.5744, 0.1054, 0.6067, 0.09584, 0.6139, 0.1215, 0.5779, 0.1178, 0.8426, 0.7373, 0.8186, 0.7296, 0.8358, 0.7114, 0.5946, 0.0634, 0.6067, 0.09584, 0.5744, 0.1054, 0.5625, 0.072, 0.5845, 0.1459, 0.5884, 0.1686, 0.5701, 0.1608, 0.5475, 0.1755, 0.5371, 0.146, 0.5701, 0.1608, 0.5744, 0.1054, 0.5779, 0.1178, 0.5667, 0.1122, 0.5277, 0.09199, 0.5625, 0.072, 0.5744, 0.1054, 0.5667, 0.1122, 0.5289, 0.098, 0.5277, 0.09199, 0.5667, 0.1122, 0.5359, 0.141, 0.5371, 0.146, 0.5314, 0.144, 0.4936, 0.1094, 0.4917, 0.09265, 0.5193, 0.09619, 0.5277, 0.09199, 0.5289, 0.098, 0.5193, 0.09619, 0.4667, 0.1794, 0.4658, 0.1772, 0.4679, 0.1785, 0.4936, 0.1094, 0.4656, 0.1297, 0.4567, 0.128, 0.4539, 0.08665, 0.4917, 0.09265, 0.4936, 0.1094, 0.4539, 0.08665, 0.4084, 0.1321, 0.4065, 0.1446, 0.4047, 0.1437, 0.4566, 0.1387, 0.4658, 0.1772, 0.4392, 0.1608, 0.4084, 0.1321, 0.4087, 0.1095, 0.4167, 0.1139, 0.4539, 0.08665, 0.4567, 0.128, 0.4167, 0.1139, 0.4419, 0.08292, 0.8911, 0.1438, 0.9198, 0.1266, 0.94, 0.1554, 0.9116, 0.1725, 0.4667, 0.1794, 0.4399, 0.2097, 0.4235, 0.191, 0.4392, 0.1608, 0.4658, 0.1772, 0.4667, 0.1794, 0.4392, 0.1608, 0.523, 0.245, 0.5189, 0.2778, 0.4949, 0.2739, 0.5133, 0.2436, 0.5133, 0.2436, 0.4832, 0.2365, 0.4788, 0.212, 0.5045, 0.1954, 0.5164, 0.199, 0.5228, 0.2364, 0.5133, 0.2436, 0.5045, 0.1954, 0.5139, 0.1906, 0.5164, 0.199, 0.5045, 0.1954, 0.4234, 0.2794, 0.4226, 0.2754, 0.427, 0.2768, 0.3799, 0.2528, 0.3808, 0.2645, 0.3725, 0.2615, 0.3897, 0.2947, 0.3603, 0.3115, 0.3431, 0.2928, 0.3725, 0.2615, 0.3808, 0.2645, 0.3897, 0.2947, 0.3725, 0.2615, 0.3603, 0.3115, 0.3548, 0.3154, 0.3392, 0.2977, 0.3431, 0.2928, 0.6786, 0.3699, 0.6823, 0.3939, 0.6422, 0.3939, 0.6494, 0.3624, 0.3548, 0.3154, 0.3665, 0.3494, 0.3556, 0.3609, 0.3259, 0.3433, 0.3665, 0.3494, 0.3671, 0.364, 0.3556, 0.3609, 0.3665, 0.3494, 0.4011, 0.33, 0.4042, 0.3692, 0.3671, 0.364, 0.437, 0.3691, 0.4042, 0.3692, 0.4011, 0.33, 0.4085, 0.3274, 0.4347, 0.3283, 0.437, 0.3691, 0.4085, 0.3274, 0.437, 0.3691, 0.429, 0.397, 0.396, 0.397, 0.4042, 0.3692, 0.08245, 0.07937, 0.1074, 0.09618, 0.07818, 0.1043, 0.05816, 0.09116, 0.07818, 0.1043, 0.1074, 0.09618, 0.1143, 0.1063, 0.0987, 0.1344, 0.0946, 0.1356, 0.07818, 0.1043, 0.0987, 0.1344, 0.1074, 0.09618, 0.134, 0.08897, 0.1391, 0.09615, 0.1143, 0.1063, 0.1391, 0.09615, 0.134, 0.08897, 0.1568, 0.08261, 0.1805, 0.1118, 0.1501, 0.1203, 0.1391, 0.09615, 0.1568, 0.08261, 0.1637, 0.08064, 0.1805, 0.1118, 0.1568, 0.08261, 0.1501, 0.1203, 0.1805, 0.1118, 0.1885, 0.146, 0.1634, 0.1532, 0.1555, 0.1503, 0.1501, 0.1203, 0.1634, 0.1532, 0.1885, 0.146, 0.1805, 0.1118, 0.2181, 0.1005, 0.2211, 0.1359, 0.1965, 0.1802, 0.1885, 0.146, 0.2211, 0.1359, 0.2288, 0.1701, 0.2211, 0.1359, 0.2371, 0.131, 0.2497, 0.1636, 0.2288, 0.1701, 0.2371, 0.131, 0.2672, 0.1226, 0.2797, 0.1552, 0.2497, 0.1636, 0.2209, 0.0997, 0.2512, 0.09116, 0.2672, 0.1226, 0.2371, 0.131, 0.6144, 0.5506, 0.6093, 0.5845, 0.594, 0.5821, 0.586, 0.5474, 0.2497, 0.1636, 0.2797, 0.1552, 0.2889, 0.189, 0.2588, 0.1974, 0.2588, 0.1974, 0.2889, 0.189, 0.2947, 0.224, 0.2645, 0.2325, 0.2399, 0.2032, 0.2588, 0.1974, 0.2645, 0.2325, 0.2542, 0.2356, 0.2645, 0.2325, 0.2694, 0.2641, 0.2542, 0.2356, 0.2701, 0.2675, 0.2327, 0.2785, 0.2185, 0.2465, 0.2542, 0.2356, 0.2694, 0.2641, 0.2701, 0.2675, 0.2542, 0.2356, 0.2701, 0.2675, 0.2694, 0.2641, 0.2718, 0.267, 0.7243, 0.2466, 0.7543, 0.2571, 0.7363, 0.2784, 0.7348, 0.2786, 0.2969, 0.2628, 0.2983, 0.2967, 0.2718, 0.267, 0.2968, 0.2602, 0.2969, 0.2628, 0.2718, 0.267, 0.7089, 0.2732, 0.7077, 0.2753, 0.7058, 0.2741, 0.2645, 0.2325, 0.2947, 0.224, 0.2968, 0.2602, 0.2718, 0.267, 0.2694, 0.2641, 0.2645, 0.2325, 0.2718, 0.267, 0.2288, 0.1701, 0.2497, 0.1636, 0.2588, 0.1974, 0.2399, 0.2032, 0.2181, 0.1005, 0.2209, 0.0997, 0.2371, 0.131, 0.2211, 0.1359, 0.2183, 0.09545, 0.2209, 0.0997, 0.2181, 0.1005, 0.1233, 0.1276, 0.1501, 0.1203, 0.1555, 0.1503, 0.1272, 0.1489, 0.1233, 0.1276, 0.1272, 0.1489, 0.0987, 0.1344, 0.1555, 0.1503, 0.156, 0.1553, 0.1285, 0.1628, 0.1272, 0.1489, 0.156, 0.1553, 0.1555, 0.1503, 0.1634, 0.1532, 0.1598, 0.191, 0.156, 0.1553, 0.1634, 0.1532, 0.1881, 0.1827, 0.1285, 0.1628, 0.09839, 0.1713, 0.0946, 0.1356, 0.0987, 0.1344, 0.1272, 0.1489, 0.1285, 0.1628, 0.0987, 0.1344, 0.06016, 0.1456, 0.0946, 0.1356, 0.09839, 0.1713, 0.05908, 0.183, 0.1143, 0.1063, 0.1233, 0.1276, 0.0987, 0.1344, 0.4332, 0.3211, 0.4347, 0.3283, 0.4085, 0.3274, 0.3897, 0.2947, 0.4234, 0.2794, 0.4332, 0.3211, 0.4085, 0.3274, 0.4002, 0.3264, 0.3897, 0.2947, 0.4085, 0.3274, 0.3671, 0.364, 0.3584, 0.3912, 0.3534, 0.3898, 0.3556, 0.3609, 0.03702, 0.1134, 0.04053, 0.1154, 0.03489, 0.1172, 0.03489, 0.1172, 0.04053, 0.1154, 0.06016, 0.1456, 0.03224, 0.1541, 0.6557, 0.341, 0.6786, 0.3699, 0.6494, 0.3624, 0.05721, 0.1836, 0.05862, 0.1847, 0.04324, 0.212, 0.02833, 0.1931, 0.05908, 0.183, 0.05862, 0.1847, 0.05721, 0.1836, 0.00762, 0.1625, 0.03224, 0.1541, 0.05721, 0.1836, 0.02833, 0.1931, 0.4011, 0.33, 0.3665, 0.3494, 0.3548, 0.3154, 0.3603, 0.3115, 0.4002, 0.3264, 0.4011, 0.33, 0.3603, 0.3115, 0.9198, 0.1266, 0.9358, 0.1174, 0.9538, 0.1473, 0.94, 0.1554, 0.4226, 0.2754, 0.4234, 0.2794, 0.3897, 0.2947, 0.3808, 0.2645, 0.8919, 0.2253, 0.9044, 0.2251, 0.9118, 0.2534, 0.8901, 0.2668, 0.4047, 0.1437, 0.4021, 0.1588, 0.3784, 0.1258, 0.9699, 0.3, 0.9639, 0.3293, 0.9477, 0.3135, 0.9053, 0.2983, 0.9269, 0.285, 0.9477, 0.3135, 0.9259, 0.327, 0.0668, 0.3292, 0.04641, 0.3355, 0.03182, 0.3304, 0.03433, 0.3035, 0.7719, 0.8693, 0.7497, 0.8832, 0.7688, 0.8382, 0.6873, 0.8324, 0.7126, 0.7955, 0.7345, 0.8181, 0.7312, 0.8366, 0.6886, 0.8353, 0.6873, 0.8324, 0.7312, 0.8366, 0.05937, 0.3674, 0.03121, 0.3758, 0.01319, 0.3609, 0.02509, 0.3422, 0.04641, 0.3355, 0.06297, 0.3551, 0.05937, 0.3674, 0.02509, 0.3422, 0.03864, 0.4102, 0.03121, 0.3758, 0.05937, 0.3674, 0.07481, 0.3995, 0.00762, 0.3831, 0.03121, 0.3758, 0.03864, 0.4102, 0.02085, 0.4157, 0.03864, 0.4102, 0.03266, 0.4251, 0.02085, 0.4157, 0.2653, 0.7946, 0.2493, 0.7965, 0.2524, 0.7645, 0.2624, 0.7631, 0.2493, 0.7965, 0.2099, 0.7943, 0.2121, 0.763, 0.2524, 0.7645, 0.2524, 0.7645, 0.2567, 0.7543, 0.2624, 0.7631, 0.2846, 0.7497, 0.2872, 0.7811, 0.2653, 0.7946, 0.2624, 0.7631, 0.7126, 0.7955, 0.6873, 0.8324, 0.6638, 0.7958, 0.6753, 0.7866, 0.7072, 0.7887, 0.7126, 0.7955, 0.6753, 0.7866, 0.7126, 0.7955, 0.7072, 0.7887, 0.7153, 0.7903, 0.6907, 0.7736, 0.7072, 0.7887, 0.6753, 0.7866, 0.1682, 0.6943, 0.187, 0.6656, 0.2163, 0.691, 0.1978, 0.7106, 0.1476, 0.6545, 0.1387, 0.6738, 0.1226, 0.6558, 0.1003, 0.6587, 0.1097, 0.637, 0.1226, 0.6558, 0.07714, 0.6615, 0.06154, 0.643, 0.06894, 0.6205, 0.09816, 0.6173, 0.1097, 0.637, 0.1003, 0.6587, 0.07714, 0.6615, 0.09816, 0.6173, 0.04065, 0.7022, 0.0421, 0.6977, 0.05478, 0.7053, 0.05511, 0.6611, 0.06154, 0.643, 0.07714, 0.6615, 0.1209, 0.7054, 0.1199, 0.7073, 0.1176, 0.7054, 0.07639, 0.7073, 0.09067, 0.6767, 0.1176, 0.7054, 0.1773, 0.7571, 0.1787, 0.752, 0.1859, 0.7585, 0.2121, 0.763, 0.2099, 0.7943, 0.1954, 0.7921, 0.1859, 0.7585, 0.09635, 0.3201, 0.09951, 0.3056, 0.1087, 0.3162, 0.1387, 0.2333, 0.17, 0.2244, 0.1798, 0.258, 0.1449, 0.2681, 0.1798, 0.258, 0.17, 0.2244, 0.1966, 0.2166, 0.2043, 0.2508, 0.2043, 0.2508, 0.2185, 0.2465, 0.2327, 0.2785, 0.2082, 0.2859, 0.2082, 0.2859, 0.2327, 0.2785, 0.2444, 0.3114, 0.2116, 0.3212, 0.2116, 0.3212, 0.2444, 0.3114, 0.252, 0.3458, 0.2226, 0.3544, 0.2226, 0.3544, 0.252, 0.3458, 0.2542, 0.382, 0.2516, 0.3828, 0.252, 0.3458, 0.2813, 0.3376, 0.2815, 0.3746, 0.2542, 0.382, 0.152, 0.3028, 0.1908, 0.2911, 0.205, 0.3232, 0.1642, 0.3357, 0.1663, 0.4087, 0.1668, 0.3715, 0.1735, 0.3694, 0.1913, 0.4008, 0.2181, 0.3926, 0.2151, 0.3566, 0.2226, 0.3544, 0.2516, 0.3828, 0.2542, 0.382, 0.2541, 0.3838, 0.2516, 0.3828, 0.8162, 0.2045, 0.7878, 0.2021, 0.79, 0.1967, 0.817, 0.2028, 0.79, 0.1967, 0.7878, 0.2021, 0.7776, 0.1976, 0.7716, 0.2327, 0.7406, 0.2169, 0.7462, 0.2052, 0.7776, 0.1976, 0.7878, 0.2021, 0.7716, 0.2327, 0.7776, 0.1976, 0.7103, 0.1354, 0.7127, 0.1025, 0.7225, 0.1297, 0.7633, 0.1547, 0.7558, 0.1811, 0.7403, 0.1621, 0.7225, 0.1297, 0.7127, 0.1025, 0.7126, 0.09773, 0.7473, 0.08453, 0.7603, 0.1162, 0.7225, 0.1297, 0.7473, 0.08453, 0.8041, 0.1488, 0.8017, 0.1599, 0.7867, 0.15, 0.8082, 0.1095, 0.769, 0.1141, 0.7681, 0.0792, 0.8064, 0.07549, 0.2099, 0.4325, 0.2139, 0.4211, 0.2271, 0.4273, 0.2481, 0.4212, 0.2447, 0.4307, 0.2271, 0.4273, 0.2099, 0.4325, 0.1991, 0.4504, 0.1829, 0.441, 0.1022, 0.7499, 0.1006, 0.7548, 0.09724, 0.7499, 0.08838, 0.82, 0.05176, 0.8156, 0.05421, 0.7841, 0.09188, 0.7876, 0.06202, 0.7483, 0.07155, 0.7194, 0.09724, 0.7499, 0.8064, 0.07549, 0.7681, 0.0792, 0.7621, 0.04869, 0.7997, 0.04566, 0.0421, 0.6977, 0.04065, 0.7022, 0.02564, 0.6957, 0.02564, 0.6957, 0.01602, 0.6882, 0.02545, 0.6511, 0.05511, 0.6611, 0.0421, 0.6977, 0.02564, 0.6957, 0.05511, 0.6611, 0.7081, 0.06599, 0.7019, 0.04611, 0.7012, 0.03734, 0.741, 0.02422, 0.741, 0.05389, 0.7081, 0.06599, 0.741, 0.02422, 0.7274, 0.3597, 0.7361, 0.3855, 0.6975, 0.3855, 0.7075, 0.3579, 0.7019, 0.04611, 0.6989, 0.03833, 0.7012, 0.03734, 0.6707, 0.4181, 0.6842, 0.4229, 0.6777, 0.4499, 0.6499, 0.4422, 0.7019, 0.04611, 0.7045, 0.06752, 0.6749, 0.08223, 0.6699, 0.05179, 0.6989, 0.03833, 0.7019, 0.04611, 0.6699, 0.05179, 0.6777, 0.4499, 0.6842, 0.4229, 0.7061, 0.4327, 0.6879, 0.4543, 0.6749, 0.08223, 0.6483, 0.09742, 0.6422, 0.0668, 0.6699, 0.05179, 0.4003, 0.4294, 0.4, 0.458, 0.3691, 0.4678, 0.3696, 0.4393, 0.738, 0.4505, 0.7677, 0.4703, 0.7504, 0.4912, 0.7204, 0.4716, 0.7904, 0.4874, 0.7912, 0.4974, 0.7788, 0.5123, 0.7504, 0.4912, 0.7677, 0.4703, 0.7904, 0.4874, 0.7504, 0.4912, 0.7912, 0.4974, 0.7904, 0.4874, 0.7959, 0.4916, 0.8229, 0.514, 0.8059, 0.5346, 0.7912, 0.4974, 0.7959, 0.4916, 0.4, 0.458, 0.4005, 0.4765, 0.3695, 0.482, 0.3691, 0.4678, 0.7077, 0.2753, 0.6911, 0.3032, 0.6721, 0.2881, 0.7058, 0.2741, 0.6911, 0.3032, 0.6734, 0.3258, 0.6477, 0.3037, 0.6721, 0.2881, 0.5413, 0.5183, 0.5457, 0.5503, 0.5093, 0.5561, 0.5051, 0.5242, 0.5457, 0.5503, 0.5517, 0.5835, 0.5147, 0.5889, 0.5093, 0.5561, 0.5555, 0.6009, 0.5475, 0.6195, 0.5218, 0.6229, 0.5147, 0.5889, 0.5517, 0.5835, 0.5555, 0.6009, 0.5147, 0.5889, 0.594, 0.5821, 0.5615, 0.5826, 0.5682, 0.548, 0.586, 0.5474, 0.6093, 0.5845, 0.6032, 0.607, 0.594, 0.5821, 0.5475, 0.6195, 0.5555, 0.6009, 0.56, 0.6184, 0.1614, 0.07793, 0.1637, 0.08064, 0.1568, 0.08261, 0.1637, 0.08064, 0.2006, 0.0698, 0.2183, 0.09545, 0.2181, 0.1005, 0.1805, 0.1118, 0.1637, 0.08064, 0.2181, 0.1005, 0.4983, 0.397, 0.4958, 0.3944, 0.5053, 0.372, 0.5371, 0.385, 0.1396, 0.01717, 0.1488, 0.02244, 0.1335, 0.05444, 0.116, 0.02473, 0.5053, 0.372, 0.4958, 0.3944, 0.4884, 0.3692, 0.4945, 0.3966, 0.4604, 0.3951, 0.4692, 0.3681, 0.4884, 0.3692, 0.4958, 0.3944, 0.4945, 0.3966, 0.4884, 0.3692, 0.4884, 0.3692, 0.4692, 0.3681, 0.4693, 0.3303, 0.5037, 0.3391, 0.1798, 0.04678, 0.1746, 0.04192, 0.1831, 0.03933, 0.2026, 0.02987, 0.206, 0.03301, 0.1831, 0.03933, 0.1488, 0.02244, 0.1396, 0.01717, 0.1553, 0.01239, 0.4731, 0.7085, 0.5011, 0.6847, 0.5072, 0.7022, 0.5475, 0.6195, 0.56, 0.6184, 0.5744, 0.6577, 0.5315, 0.6588, 0.5292, 0.651, 0.5475, 0.6195, 0.5315, 0.6588, 0.5228, 0.6599, 0.5011, 0.6847, 0.4952, 0.6646, 0.5475, 0.6195, 0.5292, 0.651, 0.5218, 0.6229, 0.4945, 0.3966, 0.4958, 0.3944, 0.4983, 0.397, 0.5051, 0.5242, 0.5093, 0.5561, 0.4747, 0.5632, 0.4708, 0.5315, 0.17, 0.2244, 0.1598, 0.191, 0.1881, 0.1827, 0.1966, 0.2166, 0.1881, 0.1827, 0.1965, 0.1802, 0.2071, 0.2135, 0.1966, 0.2166, 0.4859, 0.629, 0.4952, 0.6646, 0.4611, 0.672, 0.4513, 0.6361, 0.5128, 0.3434, 0.5053, 0.372, 0.4884, 0.3692, 0.5037, 0.3391, 0.1634, 0.1532, 0.1885, 0.146, 0.1965, 0.1802, 0.1881, 0.1827, 0.1966, 0.2166, 0.2071, 0.2135, 0.2185, 0.2465, 0.2043, 0.2508, 0.5022, 0.4932, 0.5051, 0.5242, 0.4708, 0.5315, 0.4678, 0.5005, 0.5005, 0.4632, 0.5022, 0.4932, 0.4678, 0.5005, 0.4659, 0.4703, 0.6812, 0.1915, 0.6549, 0.2068, 0.6422, 0.1751, 0.6669, 0.1597, 0.4321, 0.4203, 0.4321, 0.4491, 0.4, 0.458, 0.4003, 0.4294, 0.564, 0.4848, 0.5689, 0.5155, 0.5413, 0.5183, 0.5385, 0.4874, 0.2071, 0.2135, 0.1965, 0.1802, 0.2288, 0.1701, 0.2399, 0.2032, 0.6715, 0.2404, 0.6726, 0.2382, 0.6734, 0.2393, 0.6734, 0.2393, 0.6726, 0.2382, 0.6881, 0.204, 0.7019, 0.2244, 0.7089, 0.2732, 0.7058, 0.2741, 0.6734, 0.2393, 0.7019, 0.2244, 0.7243, 0.2466, 0.7089, 0.2732, 0.7019, 0.2244, 0.7406, 0.2169, 0.7243, 0.2466, 0.7019, 0.2244, 0.7332, 0.21, 0.2327, 0.2785, 0.2701, 0.2675, 0.2768, 0.3022, 0.2444, 0.3114, 0.5385, 0.4874, 0.5413, 0.5183, 0.5051, 0.5242, 0.5022, 0.4932, 0.5372, 0.4576, 0.5385, 0.4874, 0.5022, 0.4932, 0.5005, 0.4632, 0.6881, 0.204, 0.6726, 0.2382, 0.6549, 0.2068, 0.6812, 0.1915, 0.4678, 0.5005, 0.4464, 0.5057, 0.4335, 0.4894, 0.4329, 0.4785, 0.4659, 0.4703, 0.4678, 0.5005, 0.4329, 0.4785, 0.4654, 0.4123, 0.4653, 0.441, 0.4321, 0.4491, 0.4321, 0.4203, 0.2006, 0.0698, 0.2312, 0.06118, 0.239, 0.07204, 0.2183, 0.09545, 0.03224, 0.1541, 0.06016, 0.1456, 0.05908, 0.183, 0.05721, 0.1836, 0.6099, 0.4875, 0.6146, 0.5182, 0.5811, 0.515, 0.5784, 0.4842, 0.1304, 0.1992, 0.1598, 0.191, 0.17, 0.2244, 0.1387, 0.2333, 0.08894, 0.2112, 0.1034, 0.2403, 0.1041, 0.2433, 0.06159, 0.2565, 0.05014, 0.2234, 0.08894, 0.2112, 0.06159, 0.2565, 0.7543, 0.2571, 0.7243, 0.2466, 0.7406, 0.2169, 0.7716, 0.2327, 0.1491, 0.3037, 0.1483, 0.2966, 0.152, 0.3028, 0.1055, 0.2798, 0.09951, 0.3056, 0.08142, 0.2874, 0.4693, 0.3303, 0.4692, 0.3681, 0.437, 0.3691, 0.4347, 0.3283, 0.01877, 0.1971, 0.04324, 0.212, 0.05014, 0.2234, 0.02617, 0.2316, 0.3431, 0.2928, 0.3392, 0.2977, 0.3257, 0.2742, 0.08142, 0.2874, 0.09951, 0.3056, 0.09635, 0.3201, 0.0668, 0.3292, 0.05303, 0.2968, 0.08142, 0.2874, 0.0668, 0.3292, 0.5045, 0.1954, 0.4788, 0.212, 0.4667, 0.1794, 0.4679, 0.1785, 0.3799, 0.2528, 0.3725, 0.2615, 0.3388, 0.2443, 0.3603, 0.2136, 0.3787, 0.224, 0.3799, 0.2528, 0.3603, 0.2136, 0.3603, 0.2136, 0.3388, 0.2443, 0.3206, 0.2257, 0.3416, 0.1951, 0.6499, 0.4422, 0.6777, 0.4499, 0.6763, 0.4679, 0.6673, 0.4783, 0.6298, 0.4729, 0.6303, 0.464, 0.6499, 0.4422, 0.6673, 0.4783, 0.1682, 0.6943, 0.1387, 0.6738, 0.1476, 0.6545, 0.1795, 0.654, 0.187, 0.6656, 0.1682, 0.6943, 0.1795, 0.654, 0.1614, 0.07793, 0.1568, 0.08261, 0.134, 0.08897, 0.1078, 0.07089, 0.1312, 0.05641, 0.1614, 0.07793, 0.1078, 0.07089, 0.7713, 0.341, 0.7713, 0.3811, 0.7513, 0.3806, 0.7517, 0.3426, 0.05816, 0.09116, 0.07818, 0.1043, 0.04053, 0.1154, 0.03702, 0.1134, 0.239, 0.07204, 0.2512, 0.09116, 0.2209, 0.0997, 0.2183, 0.09545, 0.1391, 0.09615, 0.1501, 0.1203, 0.1233, 0.1276, 0.1143, 0.1063, 0.04053, 0.1154, 0.07818, 0.1043, 0.0946, 0.1356, 0.06016, 0.1456, 0.1285, 0.1628, 0.156, 0.1553, 0.1598, 0.191, 0.1304, 0.1992, 0.05908, 0.183, 0.09839, 0.1713, 0.09714, 0.2087, 0.08894, 0.2112, 0.05862, 0.1847, 0.05908, 0.183, 0.08894, 0.2112, 0.3136, 0.8041, 0.3296, 0.817, 0.3299, 0.8288, 0.3136, 0.8306, 0.7866, 0.368, 0.8001, 0.341, 0.8001, 0.392, 0.4042, 0.3692, 0.396, 0.397, 0.3584, 0.3912, 0.3671, 0.364, 0.5147, 0.5889, 0.5218, 0.6229, 0.4859, 0.629, 0.479, 0.5952, 0.3556, 0.3609, 0.3534, 0.3898, 0.3229, 0.3723, 0.3259, 0.3433, 0.04324, 0.212, 0.05862, 0.1847, 0.08894, 0.2112, 0.05014, 0.2234, 0.4693, 0.3303, 0.4347, 0.3283, 0.4332, 0.3211, 0.4604, 0.294, 0.9572, 0.07333, 0.983, 0.07277, 0.9638, 0.1013, 0.4011, 0.33, 0.4002, 0.3264, 0.4085, 0.3274, 0.4604, 0.294, 0.4332, 0.3211, 0.4234, 0.2794, 0.427, 0.2768, 0.3897, 0.2947, 0.4002, 0.3264, 0.3603, 0.3115, 0.5534, 0.456, 0.564, 0.4848, 0.5385, 0.4874, 0.5372, 0.4576, 0.2185, 0.2465, 0.2071, 0.2135, 0.2399, 0.2032, 0.2542, 0.2356, 0.7019, 0.2244, 0.6881, 0.204, 0.6971, 0.1826, 0.7084, 0.1765, 0.7332, 0.21, 0.7019, 0.2244, 0.7084, 0.1765, 0.2444, 0.3114, 0.2768, 0.3022, 0.2813, 0.3376, 0.252, 0.3458, 0.1668, 0.3715, 0.1561, 0.3382, 0.1642, 0.3357, 0.1735, 0.3694, 0.7633, 0.1547, 0.7677, 0.1285, 0.7867, 0.15, 0.8307, 0.1647, 0.8017, 0.1599, 0.8041, 0.1488, 0.8333, 0.153, 0.1913, 0.4008, 0.2139, 0.4211, 0.2099, 0.4325, 0.1829, 0.441, 0.1621, 0.4203, 0.1663, 0.4087, 0.1913, 0.4008, 0.1829, 0.441, 0.4464, 0.5057, 0.4537, 0.5357, 0.4378, 0.5397, 0.4348, 0.5087, 0.02677, 0.2357, 0.04538, 0.2618, 0.03434, 0.2656, 0.693, 0.1444, 0.6669, 0.1597, 0.6563, 0.1283, 0.6822, 0.113, 0.05937, 0.3674, 0.06835, 0.3648, 0.07677, 0.3989, 0.07481, 0.3995, 0.7681, 0.0792, 0.769, 0.1141, 0.7603, 0.1162, 0.7473, 0.08453, 0.8377, 0.1136, 0.8082, 0.1095, 0.8064, 0.07549, 0.8355, 0.07983, 0.1352, 0.8162, 0.1414, 0.8408, 0.1126, 0.8464, 0.12, 0.8184, 0.7061, 0.4327, 0.738, 0.4505, 0.7204, 0.4716, 0.6879, 0.4543, 0.1153, 0.6171, 0.1097, 0.637, 0.09816, 0.6173, 0.1978, 0.7106, 0.2163, 0.691, 0.2333, 0.7023, 0.201, 0.7123, 0.7448, 0.008802, 0.7519, 0.02193, 0.741, 0.02422, 0.06202, 0.7483, 0.02998, 0.7402, 0.04065, 0.7022, 0.05478, 0.7053, 0.07155, 0.7194, 0.06202, 0.7483, 0.05478, 0.7053, 0.1165, 0.7867, 0.1006, 0.7548, 0.1022, 0.7499, 0.1413, 0.7522, 0.1352, 0.7867, 0.1165, 0.7867, 0.1413, 0.7522, 0.1055, 0.2798, 0.1041, 0.2433, 0.1045, 0.2432, 0.1286, 0.2729, 0.06297, 0.3551, 0.04641, 0.3355, 0.0668, 0.3292, 0.105, 0.3541, 0.09635, 0.3201, 0.1087, 0.3162, 0.1252, 0.3479, 0.06297, 0.3551, 0.06835, 0.3648, 0.05937, 0.3674, 0.1131, 0.3883, 0.1375, 0.3808, 0.1561, 0.412, 0.1202, 0.4234, 0.1098, 0.4176, 0.1131, 0.3883, 0.1202, 0.4234, 0.07677, 0.3989, 0.07672, 0.4005, 0.07481, 0.3995, 0.03182, 0.3304, 0.04641, 0.3355, 0.02509, 0.3422, 0.01319, 0.3609, 0.03121, 0.3758, 0.00762, 0.3831, 0.05176, 0.8156, 0.02219, 0.8055, 0.02385, 0.7747, 0.05421, 0.7841, 0.1677, 0.8134, 0.1352, 0.8162, 0.1352, 0.7867, 0.174, 0.7894, 0.1773, 0.8059, 0.1677, 0.8134, 0.174, 0.7894, 0.07481, 0.3995, 0.07672, 0.4005, 0.06377, 0.4358, 0.03266, 0.4251, 0.03864, 0.4102, 0.07481, 0.3995, 0.03266, 0.4251, 0.7335, 0.804, 0.7345, 0.8181, 0.7126, 0.7955, 0.7153, 0.7903, 0.6873, 0.8324, 0.6886, 0.8353, 0.6848, 0.836, 0.2163, 0.691, 0.187, 0.6656, 0.1908, 0.6537, 0.2287, 0.6495, 0.7153, 0.7903, 0.7072, 0.7887, 0.6907, 0.7736, 0.7149, 0.7589, 0.6377, 0.8246, 0.6638, 0.7958, 0.6873, 0.8324, 0.6848, 0.836, 0.6482, 0.8407, 0.6377, 0.8246, 0.6848, 0.836, 0.1493, 0.729, 0.1199, 0.7073, 0.1209, 0.7054, 0.1598, 0.708, 0.1787, 0.752, 0.1493, 0.729, 0.1598, 0.708, 0.197, 0.7119, 0.2121, 0.763, 0.2274, 0.7272, 0.2567, 0.7543, 0.2524, 0.7645, 0.4527, 0.6006, 0.4464, 0.6122, 0.4447, 0.6024, 0.5775, 0.6634, 0.5507, 0.7007, 0.5492, 0.7005, 0.5315, 0.6588, 0.5744, 0.6577, 0.5775, 0.6634, 0.5315, 0.6588, 0.4692, 0.3681, 0.4604, 0.3951, 0.429, 0.397, 0.437, 0.3691, 0.4537, 0.5357, 0.4534, 0.5681, 0.4411, 0.571, 0.4378, 0.5397, 0.6146, 0.5182, 0.6144, 0.5506, 0.586, 0.5474, 0.5811, 0.515, 0.09839, 0.1713, 0.1285, 0.1628, 0.1304, 0.1992, 0.09714, 0.2087, 0.4335, 0.4894, 0.4214, 0.4816, 0.4329, 0.4785, 0.7462, 0.2052, 0.7406, 0.2169, 0.7332, 0.21, 0.1561, 0.3382, 0.1491, 0.3037, 0.152, 0.3028, 0.1642, 0.3357, 0.4136, 0.612, 0.4165, 0.6283, 0.3853, 0.6326, 0.3837, 0.6226, 0.4547, 0.7573, 0.4622, 0.7693, 0.4317, 0.7805, 0.4234, 0.7668, 0.4059, 0.5488, 0.4096, 0.5803, 0.379, 0.5903, 0.375, 0.5586, 0.3695, 0.482, 0.4005, 0.4765, 0.4009, 0.4875, 0.37, 0.4973, 0.7519, 0.02193, 0.7621, 0.04869, 0.741, 0.05389, 0.741, 0.02422, 0.3227, 0.6387, 0.3266, 0.6419, 0.3235, 0.6433, 0.8849, 0.7437, 0.8549, 0.7401, 0.8793, 0.7138, 0.5018, 0.1582, 0.5139, 0.1906, 0.5045, 0.1954, 0.4679, 0.1785, 0.8583, 0.581, 0.8503, 0.5904, 0.8252, 0.5661, 0.8323, 0.5576, 0.7651, 0.6869, 0.7563, 0.696, 0.7291, 0.6743, 0.7423, 0.6606, 0.7912, 0.4974, 0.8059, 0.5346, 0.8058, 0.5347, 0.7788, 0.5123, 0.6336, 0.5154, 0.6408, 0.5078, 0.6789, 0.5197, 0.6488, 0.5526, 0.6442, 0.5525, 0.6336, 0.5154, 0.6488, 0.5526, 0.1948, 0.5914, 0.1903, 0.6245, 0.18, 0.6237, 0.1623, 0.5873, 0.4925, 0.7521, 0.492, 0.7524, 0.4918, 0.7521, 0.9567, 0.06551, 0.9521, 0.06811, 0.9173, 0.04911, 0.9176, 0.04866, 0.9572, 0.02594, 0.9616, 0.02726, 0.9567, 0.06551, 0.9176, 0.04866, 0.9068, 0.08449, 0.9143, 0.08963, 0.9071, 0.0938, 0.9071, 0.0938, 0.9143, 0.08963, 0.9358, 0.1174, 0.9198, 0.1266, 0.3725, 0.2615, 0.3431, 0.2928, 0.3257, 0.2742, 0.3388, 0.2443, 0.5449, 0.3071, 0.5079, 0.3015, 0.5075, 0.3011, 0.5189, 0.2778, 0.5545, 0.2812, 0.5449, 0.3071, 0.5189, 0.2778, 0.8787, 0.08091, 0.9068, 0.08449, 0.9071, 0.0938, 0.8778, 0.1113, 0.8778, 0.1113, 0.9071, 0.0938, 0.9198, 0.1266, 0.8911, 0.1438, 0.9116, 0.1725, 0.94, 0.1554, 0.9474, 0.1911, 0.9285, 0.203, 0.592, 0.1979, 0.6249, 0.1858, 0.6269, 0.2134, 0.5932, 0.2124, 0.4788, 0.212, 0.4832, 0.2365, 0.4633, 0.2278, 0.8793, 0.7138, 0.8549, 0.7401, 0.8426, 0.7373, 0.8358, 0.7114, 0.8541, 0.6911, 0.8695, 0.6948, 0.8793, 0.7138, 0.8358, 0.7114, 0.5475, 0.1755, 0.5139, 0.1906, 0.5018, 0.1582, 0.5314, 0.144, 0.5371, 0.146, 0.5475, 0.1755, 0.5314, 0.144, 0.4667, 0.1794, 0.4788, 0.212, 0.4633, 0.2278, 0.4399, 0.2097, 0.4084, 0.1321, 0.4047, 0.1437, 0.3784, 0.1258, 0.3895, 0.09612, 0.4087, 0.1095, 0.4084, 0.1321, 0.3895, 0.09612, 0.42, 0.6456, 0.4285, 0.6806, 0.3961, 0.6892, 0.3889, 0.6552, 0.5072, 0.7022, 0.5213, 0.7304, 0.4925, 0.7521, 0.4918, 0.7521, 0.472, 0.7093, 0.4731, 0.7085, 0.5072, 0.7022, 0.4918, 0.7521, 0.9616, 0.02726, 0.992, 0.03487, 0.9924, 0.04465, 0.9567, 0.06551, 0.4447, 0.6024, 0.4464, 0.6122, 0.4165, 0.6283, 0.4136, 0.612, 0.4348, 0.5087, 0.4378, 0.5397, 0.4059, 0.5488, 0.4029, 0.5178, 0.3889, 0.6552, 0.3961, 0.6892, 0.3666, 0.7, 0.3581, 0.665, 0.4234, 0.7668, 0.4317, 0.7805, 0.4008, 0.7873, 0.3954, 0.7787, 0.5189, 0.2778, 0.5075, 0.3011, 0.4949, 0.2739, 0.3837, 0.6226, 0.3853, 0.6326, 0.3558, 0.6526, 0.3523, 0.632, 0.372, 0.5276, 0.375, 0.5586, 0.3451, 0.5691, 0.3421, 0.5381, 0.9033, 0.6343, 0.9223, 0.6642, 0.9024, 0.6875, 0.883, 0.658, 0.9172, 0.7214, 0.8968, 0.7436, 0.8849, 0.7437, 0.8793, 0.7138, 0.8936, 0.6976, 0.9078, 0.6974, 0.9172, 0.7214, 0.8793, 0.7138, 0.5139, 0.1906, 0.5475, 0.1755, 0.5555, 0.2065, 0.5164, 0.199, 0.8821, 0.6064, 0.9033, 0.6343, 0.883, 0.658, 0.8618, 0.6301, 0.8358, 0.7114, 0.8186, 0.7296, 0.786, 0.7146, 0.817, 0.6813, 0.4936, 0.1094, 0.4956, 0.1354, 0.4656, 0.1297, 0.8252, 0.5661, 0.8503, 0.5904, 0.8391, 0.6035, 0.8142, 0.5792, 0.6861, 0.5654, 0.7125, 0.5816, 0.7153, 0.5859, 0.6841, 0.6197, 0.679, 0.6179, 0.6621, 0.591, 0.6861, 0.5654, 0.6841, 0.6197, 0.5037, 0.3391, 0.4693, 0.3303, 0.4821, 0.3082, 0.4891, 0.3117, 0.9285, 0.203, 0.933, 0.2296, 0.9044, 0.2251, 0.9032, 0.2184, 0.3736, 0.1837, 0.3603, 0.2136, 0.3416, 0.1951, 0.3549, 0.1652, 0.9699, 0.3, 0.9729, 0.2982, 0.9924, 0.3274, 0.9758, 0.3381, 0.9639, 0.3293, 0.9699, 0.3, 0.9758, 0.3381, 0.5555, 0.2065, 0.5572, 0.218, 0.5228, 0.2364, 0.5164, 0.199, 0.4065, 0.1446, 0.4021, 0.1588, 0.4047, 0.1437, 0.8901, 0.2668, 0.9118, 0.2534, 0.9269, 0.285, 0.9053, 0.2983, 0.6763, 0.4679, 0.6768, 0.4821, 0.6673, 0.4783, 0.1226, 0.6558, 0.1097, 0.637, 0.1153, 0.6171, 0.1531, 0.6206, 0.1476, 0.6545, 0.1226, 0.6558, 0.1531, 0.6206, 0.2387, 0.6195, 0.2424, 0.6461, 0.2287, 0.6495, 0.2337, 0.6207, 0.5909, 0.05533, 0.5946, 0.0634, 0.5625, 0.072, 0.552, 0.04791, 0.4851, 0.06172, 0.5171, 0.05332, 0.5277, 0.09199, 0.5193, 0.09619, 0.4917, 0.09265, 0.4851, 0.06172, 0.5193, 0.09619, 0.4167, 0.1139, 0.4087, 0.1095, 0.402, 0.07545, 0.4098, 0.06558, 0.4419, 0.08292, 0.4167, 0.1139, 0.4098, 0.06558, 0.7423, 0.6606, 0.7291, 0.6743, 0.7043, 0.6496, 0.7157, 0.6378, 0.6679, 0.6836, 0.6945, 0.7061, 0.6774, 0.7218, 0.6502, 0.7001, 0.4098, 0.06558, 0.402, 0.07545, 0.3883, 0.05018, 0.3907, 0.04707, 0.08949, 0.4918, 0.1192, 0.5032, 0.1024, 0.5347, 0.09431, 0.5343, 0.07064, 0.5244, 0.08949, 0.4918, 0.09431, 0.5343, 0.1377, 0.5402, 0.1489, 0.5163, 0.1786, 0.5292, 0.1706, 0.5475, 0.2558, 0.5596, 0.2452, 0.5848, 0.2293, 0.5888, 0.2097, 0.5518, 0.2489, 0.5441, 0.2558, 0.5596, 0.2097, 0.5518])
me_floatingisland6_mesh.update()

# ---- objects
ob_floatingisland6 = bpy.data.objects.new('floatingisland6', me_floatingisland6_mesh)

# ---- transforms, parenting, visibility, modifiers, constraints
ob_floatingisland6.location = (0.0, 0.0, 0.0)

# ---- collection membership
scene.collection.objects.link(ob_floatingisland6)

# ---- scene / render settings (as saved in the file)
scene.frame_start = 1; scene.frame_end = 250; scene.frame_set(1)
scene.render.engine = 'BLENDER_EEVEE_NEXT'
scene.eevee.ray_tracing_options.trace_max_roughness = 0.0
scene.view_settings.view_transform = 'Standard'
bpy.context.view_layer.update()

# ---- added for rendering (the .blend has no active camera and no usable light): camera, sun
cam_auto = bpy.data.cameras.new('AutoCamera')
cam_auto.lens = 50.0
cam_auto.sensor_width = 36.0
cam_auto.clip_end = 1000.0
ob_auto_camera = bpy.data.objects.new('AutoCamera', cam_auto)
scene.collection.objects.link(ob_auto_camera)
ob_auto_camera.location = (18.0857, -21.6307, 13.6607)
ob_auto_camera.rotation_euler = (1.09748, -7.21219e-08, 0.694738)
scene.camera = ob_auto_camera
light_auto_sun = bpy.data.lights.new('AutoSun', 'SUN')
light_auto_sun.energy = 3.0
light_auto_sun.angle = 0.0523599
ob_auto_sun = bpy.data.objects.new('AutoSun', light_auto_sun)
scene.collection.objects.link(ob_auto_sun)
ob_auto_sun.rotation_euler = (0.872665, 0.174533, 0.523599)
bpy.context.view_layer.update()
